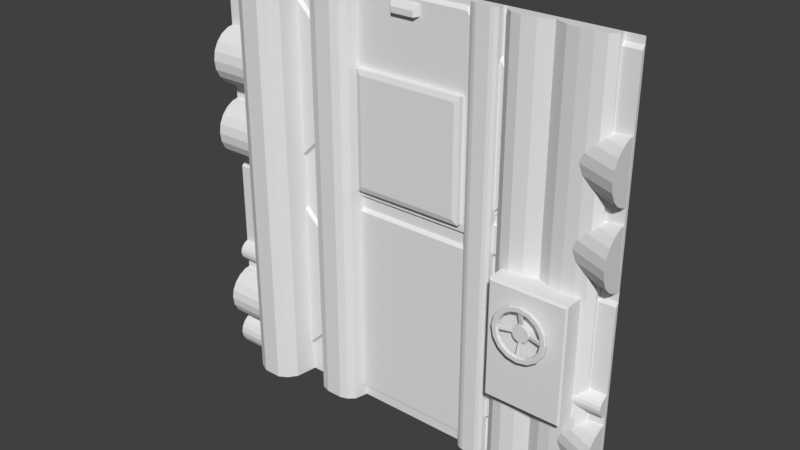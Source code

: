 # Source: eng1_1.blend  (saved by Blender 2.78.0; exported with 4.5.12 LTS)
import bpy
from mathutils import Matrix  # noqa: F401  (used for matrix-valued properties, if any)

bpy.ops.wm.read_factory_settings(use_empty=True)
scene = bpy.context.scene
scene.name = 'Scene'

# ---- collections
col_collection_1 = bpy.data.collections.new('Collection 1'); scene.collection.children.link(col_collection_1)

# ---- materials (node trees are filled in below, after node groups)
mat_eng1_5 = bpy.data.materials.new('eng1_5')
mat_eng1_5.alpha_threshold = 0.0
mat_eng1_5.use_transparent_shadow = False
mat_eng1_5.roughness = 0.5
mat_eng1_5.specular_intensity = 0.0
mat_eng1_3 = bpy.data.materials.new('eng1_3')
mat_eng1_3.alpha_threshold = 0.0
mat_eng1_3.use_transparent_shadow = False
mat_eng1_3.roughness = 0.5
mat_eng1_3.specular_intensity = 0.0

# ---- material node trees

# ---- world
world_world = bpy.data.worlds.new('World'); scene.world = world_world
world_world.color = (0.05088, 0.05088, 0.05088)
world_world.use_sun_shadow = False
world_world.sun_shadow_jitter_overblur = 0.0
world_world.cycles.sampling_method = 'MANUAL'

# ---- meshes
me_eng1_2_003 = bpy.data.meshes.new('eng1_2.003')
me_eng1_2_003.from_pydata([(-2.201, 1.306, 0.1024), (-2.872, 1.306, 0.7994), (-2.872, 1.306, 0.1024), (-1.839, 1.091, -0.08365), (-1.839, 1.091, -0.0631), (-1.845, 1.101, -0.02661), (-1.839, 1.091, -0.7119), (-1.845, 1.306, -0.02661), (-1.845, 1.306, -0.7225), (-1.839, 1.091, -0.03712), (-1.845, 1.101, -0.7225), (-1.86, 1.091, -0.08365), (-1.86, 1.091, -0.0631), (-1.868, 1.101, -0.02661), (-1.86, 1.091, -0.03712), (-1.868, 1.101, -0.7225), (-1.86, 1.091, -0.7119), (-1.868, 1.306, -0.02661), (-1.868, 1.306, -0.7225), (-1.887, 1.091, -0.08365), (-1.441, 1.101, -0.0757), (-1.898, 1.306, -0.0757), (-1.898, 1.101, -0.0757), (-1.451, 1.091, -0.08365), (-1.441, 1.306, -0.0757), (-1.887, 1.091, -0.0631), (-1.898, 1.101, -0.05402), (-1.451, 1.091, -0.0631), (-1.441, 1.101, -0.05402), (-1.898, 1.306, -0.05402), (-1.441, 1.306, -0.05402), (-1.898, 1.101, -0.02661), (-1.887, 1.091, -0.03712), (-1.441, 1.101, -0.02661), (-1.451, 1.091, -0.03712), (-1.887, 1.091, -0.7119), (-1.898, 1.101, -0.7225), (-1.441, 1.101, -0.7225), (-1.451, 1.091, -0.7119), (-1.898, 1.306, -0.02661), (-1.441, 1.306, -0.02661), (-1.898, 1.306, -0.7225), (-1.441, 1.306, -0.7225), (-2.872, 1.23, 0.1024), (-2.841, 1.22, 0.1329), (-2.872, 1.23, 0.7994), (-2.841, 1.22, 0.7689), (-2.231, 1.22, 0.1329), (-2.201, 1.23, 0.1024), (-2.201, 1.23, 0.7994), (-2.231, 1.22, 0.7689), (-2.201, 1.306, 0.7994), (-1.887, 1.091, -0.4617), (-1.898, 1.101, -0.4617), (-1.86, 1.091, -0.4617), (-1.898, 1.306, -0.4617), (-1.451, 1.091, -0.4617), (-1.441, 1.101, -0.4617), (-1.839, 1.091, -0.4617), (-1.441, 1.306, -0.4617), (-1.812, 1.091, -0.08365), (-1.812, 1.091, -0.0631), (-1.816, 1.101, -0.02661), (-1.812, 1.091, -0.7119), (-1.816, 1.306, -0.02661), (-1.816, 1.306, -0.7225), (-1.812, 1.091, -0.03712), (-1.816, 1.101, -0.7225), (-1.812, 1.091, -0.4617), (-1.79, 1.091, -0.03712), (-1.794, 1.101, -0.7225), (-1.79, 1.091, -0.4617), (-1.79, 1.091, -0.08365), (-1.79, 1.091, -0.0631), (-1.794, 1.101, -0.02661), (-1.79, 1.091, -0.7119), (-1.794, 1.306, -0.02661), (-1.794, 1.306, -0.7225), (-1.839, 1.091, -0.4416), (-1.86, 1.091, -0.4416), (-1.887, 1.091, -0.4416), (-1.441, 1.101, -0.4412), (-1.898, 1.306, -0.4412), (-1.898, 1.101, -0.4412), (-1.451, 1.091, -0.4416), (-1.441, 1.306, -0.4412), (-1.812, 1.091, -0.4416), (-1.79, 1.091, -0.4416), (-1.839, 1.091, -0.4193), (-1.86, 1.091, -0.4193), (-1.887, 1.091, -0.4193), (-1.441, 1.101, -0.4184), (-1.898, 1.306, -0.4184), (-1.812, 1.091, -0.4193), (-1.79, 1.091, -0.4193), (-1.898, 1.101, -0.4184), (-1.451, 1.091, -0.4193), (-1.441, 1.306, -0.4184)], [], [(18, 8, 10, 15), (13, 5, 7, 17), (14, 9, 5, 13), (12, 4, 9, 14), (11, 3, 4, 12), (16, 6, 58, 54), (63, 6, 10, 67), (41, 18, 15, 36), (31, 13, 17, 39), (6, 16, 15, 10), (32, 14, 13, 31), (25, 12, 14, 32), (19, 11, 12, 25), (35, 16, 54, 52), (29, 21, 22, 26), (26, 22, 19, 25), (75, 38, 56, 71), (37, 57, 56, 38), (42, 59, 57, 37), (24, 30, 28, 20), (39, 29, 26, 31), (20, 28, 27, 23), (31, 26, 25, 32), (72, 23, 27, 73), (73, 27, 34, 69), (69, 34, 33, 74), (16, 35, 36, 15), (83, 53, 52, 80), (28, 33, 34, 27), (82, 55, 53, 83), (74, 33, 40, 76), (77, 42, 37, 70), (30, 40, 33, 28), (47, 50, 46, 44), (44, 46, 45, 43), (50, 47, 48, 49), (43, 48, 47, 44), (49, 45, 46, 50), (2, 0, 48, 43), (43, 45, 1, 2), (0, 51, 49, 48), (51, 1, 45, 49), (88, 93, 60, 3), (91, 97, 24, 20), (89, 88, 3, 11), (53, 55, 41, 36), (94, 96, 23, 72), (90, 89, 11, 19), (52, 53, 36, 35), (96, 91, 20, 23), (8, 65, 67, 10), (5, 62, 64, 7), (9, 66, 62, 5), (4, 61, 66, 9), (3, 60, 61, 4), (6, 63, 68, 58), (75, 63, 67, 70), (38, 75, 70, 37), (93, 94, 72, 60), (65, 77, 70, 67), (62, 74, 76, 64), (66, 69, 74, 62), (61, 73, 69, 66), (60, 72, 73, 61), (63, 75, 71, 68), (68, 71, 87, 86), (56, 57, 81, 84), (52, 54, 79, 80), (71, 56, 84, 87), (54, 58, 78, 79), (57, 59, 85, 81), (58, 68, 86, 78), (92, 82, 83, 95), (95, 83, 80, 90), (22, 95, 90, 19), (21, 92, 95, 22), (86, 87, 94, 93), (84, 81, 91, 96), (80, 79, 89, 90), (87, 84, 96, 94), (79, 78, 88, 89), (81, 85, 97, 91), (78, 86, 93, 88)])
_uv = me_eng1_2_003.uv_layers.new(name='UVMap')
_uv.uv.foreach_set('vector', [0.85, 0.4625, 0.8506, 0.4625, 0.8506, 0.4625, 0.85, 0.4625, 0.8531, 0.5091, 0.8537, 0.5091, 0.8537, 0.5091, 0.8531, 0.5091, 0.8396, 0.5104, 0.8396, 0.511, 0.8394, 0.5108, 0.8394, 0.5102, 0.7692, 0.4784, 0.7778, 0.4784, 0.7778, 0.4887, 0.7692, 0.4887, 0.7692, 0.4703, 0.7778, 0.4703, 0.7778, 0.4784, 0.7692, 0.4784, 0.7692, 0.2216, 0.7778, 0.2216, 0.7778, 0.3207, 0.7692, 0.3207, 0.9218, 0.4676, 0.9218, 0.4673, 0.922, 0.4671, 0.922, 0.4675, 0.8492, 0.4625, 0.85, 0.4625, 0.85, 0.4625, 0.8492, 0.4625, 0.8523, 0.5091, 0.8531, 0.5091, 0.8531, 0.5091, 0.8523, 0.5091, 0.9218, 0.4673, 0.9218, 0.4667, 0.922, 0.4665, 0.922, 0.4671, 0.8396, 0.5096, 0.8396, 0.5104, 0.8394, 0.5102, 0.8394, 0.5094, 0.7586, 0.4784, 0.7692, 0.4784, 0.7692, 0.4887, 0.7586, 0.4887, 0.7586, 0.4703, 0.7692, 0.4703, 0.7692, 0.4784, 0.7586, 0.4784, 0.7586, 0.2216, 0.7692, 0.2216, 0.7692, 0.3207, 0.7586, 0.3207, 0.7841, 0.5206, 0.7843, 0.5197, 0.7843, 0.5197, 0.7841, 0.5206, 0.759, 0.4991, 0.7596, 0.4997, 0.7596, 0.5, 0.759, 0.4995, 0.797, 0.2216, 0.9361, 0.2216, 0.9361, 0.3207, 0.797, 0.3207, 0.9363, 0.3385, 0.9306, 0.3385, 0.9306, 0.3383, 0.9361, 0.3383, 0.9036, 0.4712, 0.9, 0.4712, 0.9, 0.4712, 0.9036, 0.4712, 0.8947, 0.4712, 0.8941, 0.4712, 0.8941, 0.4712, 0.8947, 0.4712, 0.7838, 0.5216, 0.7841, 0.5206, 0.7841, 0.5206, 0.7838, 0.5216, 0.922, 0.3385, 0.9212, 0.3385, 0.9214, 0.3383, 0.9222, 0.3383, 0.7582, 0.4984, 0.759, 0.4991, 0.759, 0.4995, 0.7582, 0.4987, 0.797, 0.4703, 0.9361, 0.4703, 0.9361, 0.4784, 0.797, 0.4784, 0.797, 0.4784, 0.9361, 0.4784, 0.9361, 0.4887, 0.797, 0.4887, 0.8396, 0.5115, 0.8396, 0.5156, 0.8394, 0.5159, 0.8394, 0.5114, 0.9218, 0.4667, 0.9218, 0.466, 0.922, 0.4657, 0.922, 0.4665, 0.7633, 0.5205, 0.7637, 0.5205, 0.7637, 0.5207, 0.7633, 0.5207, 0.9212, 0.3385, 0.9201, 0.3385, 0.9203, 0.3383, 0.9214, 0.3383, 0.786, 0.5118, 0.7861, 0.5114, 0.7861, 0.5114, 0.786, 0.5118, 0.8543, 0.5091, 0.8588, 0.5091, 0.8588, 0.5091, 0.8543, 0.5091, 0.8513, 0.4625, 0.8557, 0.4625, 0.8557, 0.4625, 0.8513, 0.4625, 0.8941, 0.4712, 0.8934, 0.4712, 0.8934, 0.4712, 0.8941, 0.4712, 0.6402, 0.557, 0.6402, 0.7959, 0.3996, 0.7959, 0.3996, 0.557, 0.3114, 0.6218, 0.3114, 0.6567, 0.3105, 0.6577, 0.3105, 0.6208, 0.3176, 0.6536, 0.3176, 0.6187, 0.3186, 0.6177, 0.3186, 0.6546, 0.8123, 0.5459, 0.8085, 0.5213, 0.809, 0.5216, 0.8127, 0.5455, 0.6096, 0.4978, 0.4042, 0.4978, 0.4141, 0.4946, 0.5997, 0.4946, 0.8464, 0.3312, 0.8703, 0.3312, 0.8703, 0.3312, 0.8464, 0.3312, 0.6113, 0.3065, 0.6483, 0.3065, 0.6483, 0.3065, 0.6113, 0.3065, 0.6113, 0.3066, 0.6483, 0.3066, 0.6483, 0.3066, 0.6113, 0.3066, 0.6179, 0.8088, 0.4098, 0.8088, 0.4098, 0.8088, 0.6179, 0.8088, 0.9044, 0.4696, 0.9059, 0.4696, 0.9059, 0.4862, 0.9044, 0.4862, 0.8994, 0.4712, 0.8994, 0.4712, 0.8947, 0.4712, 0.8947, 0.4712, 0.7692, 0.3375, 0.7778, 0.3375, 0.7778, 0.4703, 0.7692, 0.4703, 0.7861, 0.5114, 0.7861, 0.5114, 0.7874, 0.5058, 0.7874, 0.5058, 0.9068, 0.4696, 0.9242, 0.4696, 0.9242, 0.4862, 0.9068, 0.4862, 0.7586, 0.3375, 0.7692, 0.3375, 0.7692, 0.4703, 0.7586, 0.4703, 0.7637, 0.5207, 0.7637, 0.5205, 0.7695, 0.5205, 0.7692, 0.5207, 0.9296, 0.3383, 0.9296, 0.3385, 0.922, 0.3385, 0.9222, 0.3383, 0.8506, 0.4625, 0.851, 0.4625, 0.851, 0.4625, 0.8506, 0.4625, 0.8537, 0.5091, 0.8541, 0.5091, 0.8541, 0.5091, 0.8537, 0.5091, 0.8396, 0.511, 0.8396, 0.5113, 0.8394, 0.5112, 0.8394, 0.5108, 0.7778, 0.4784, 0.7895, 0.4784, 0.7895, 0.4887, 0.7778, 0.4887, 0.7778, 0.4703, 0.7895, 0.4703, 0.7895, 0.4784, 0.7778, 0.4784, 0.7778, 0.2216, 0.7895, 0.2216, 0.7895, 0.3207, 0.7778, 0.3207, 0.9218, 0.4678, 0.9218, 0.4676, 0.922, 0.4675, 0.922, 0.4678, 0.9218, 0.472, 0.9218, 0.4678, 0.922, 0.4678, 0.922, 0.4722, 0.9059, 0.4696, 0.9068, 0.4696, 0.9068, 0.4862, 0.9059, 0.4862, 0.851, 0.4625, 0.8513, 0.4625, 0.8513, 0.4625, 0.851, 0.4625, 0.8541, 0.5091, 0.8543, 0.5091, 0.8543, 0.5091, 0.8541, 0.5091, 0.8396, 0.5113, 0.8396, 0.5115, 0.8394, 0.5114, 0.8394, 0.5112, 0.7895, 0.4784, 0.797, 0.4784, 0.797, 0.4887, 0.7895, 0.4887, 0.7895, 0.4703, 0.797, 0.4703, 0.797, 0.4784, 0.7895, 0.4784, 0.7895, 0.2216, 0.797, 0.2216, 0.797, 0.3207, 0.7895, 0.3207, 0.9059, 0.4675, 0.9068, 0.4675, 0.9068, 0.4685, 0.9059, 0.4685, 0.9306, 0.3383, 0.9306, 0.3385, 0.9301, 0.3385, 0.9301, 0.3383, 0.7586, 0.3207, 0.7692, 0.3207, 0.7692, 0.3286, 0.7586, 0.3286, 0.9068, 0.4675, 0.9242, 0.4675, 0.9242, 0.4685, 0.9068, 0.4685, 0.7692, 0.3207, 0.7778, 0.3207, 0.7778, 0.3286, 0.7692, 0.3286, 0.9, 0.4712, 0.9, 0.4712, 0.8997, 0.4712, 0.8997, 0.4712, 0.9044, 0.4675, 0.9059, 0.4675, 0.9059, 0.4685, 0.9044, 0.4685, 0.7859, 0.5123, 0.786, 0.5118, 0.786, 0.5118, 0.7859, 0.5123, 0.7652, 0.5049, 0.7656, 0.5052, 0.7654, 0.5054, 0.765, 0.505, 0.7596, 0.4997, 0.7652, 0.5049, 0.765, 0.505, 0.7596, 0.5, 0.7843, 0.5197, 0.7859, 0.5123, 0.7859, 0.5123, 0.7843, 0.5197, 0.7935, 0.3337, 0.7944, 0.3337, 0.7944, 0.3348, 0.7935, 0.3348, 0.9301, 0.3383, 0.9301, 0.3385, 0.9296, 0.3385, 0.9296, 0.3383, 0.7586, 0.3286, 0.7692, 0.3286, 0.7692, 0.3375, 0.7586, 0.3375, 0.782, 0.4778, 0.7994, 0.4778, 0.7994, 0.4789, 0.782, 0.4789, 0.7692, 0.3286, 0.7778, 0.3286, 0.7778, 0.3375, 0.7692, 0.3375, 0.8997, 0.4712, 0.8997, 0.4712, 0.8994, 0.4712, 0.8994, 0.4712, 0.9044, 0.4685, 0.9059, 0.4685, 0.9059, 0.4696, 0.9044, 0.4696])
me_eng1_2_003.materials.append(mat_eng1_5)
me_eng1_2_003.use_remesh_preserve_volume = False
me_eng1_2_003.use_remesh_preserve_attributes = False
me_eng1_2_003.use_mirror_vertex_groups = False
me_eng1_2_003.update()
me_eng1_2_002 = bpy.data.meshes.new('eng1_2.002')
me_eng1_2_002.from_pydata([(-3.473, 1.28, -0.5403), (-3.473, 1.207, -0.5872), (-3.473, 1.256, -0.5436), (-3.473, 1.218, -0.5683), (-3.473, 1.235, -0.5533), (-3.473, 1.203, -0.6082), (-3.473, 1.207, -0.6292), (-3.473, 1.218, -0.6482), (-3.84, 1.28, -0.6762), (-3.84, 1.256, -0.6729), (-3.84, 1.235, -0.6632), (-3.84, 1.218, -0.6482), (-3.84, 1.207, -0.6292), (-3.84, 1.203, -0.6082), (-3.84, 1.218, -0.5683), (-3.84, 1.235, -0.5533), (-3.84, 1.256, -0.5436), (-3.473, 1.235, -0.6632), (-3.473, 1.28, -0.6762), (-3.84, 1.207, -0.5872), (-3.84, 1.28, -0.5403), (-3.473, 1.256, -0.6729), (-3.84, 1.226, -1.052), (-3.84, 1.178, -1.028), (-3.84, 1.14, -0.991), (-3.84, 1.115, -0.9442), (-3.84, 1.107, -0.8924), (-3.84, 1.115, -0.8405), (-3.84, 1.14, -0.7938), (-3.84, 1.178, -0.7567), (-3.84, 1.226, -0.7328), (-3.84, 1.28, -0.7246), (-3.84, 1.28, -1.28), (-3.84, 1.243, -1.275), (-3.84, 1.211, -1.259), (-3.84, 1.184, -1.235), (-3.84, 1.168, -1.204), (-3.84, 1.162, -1.171), (-3.84, 1.168, -1.137), (-3.84, 1.184, -1.106), (-3.84, 1.211, -1.082), (-3.84, 1.243, -1.067), (-3.84, 1.28, 0.3996), (-3.84, 1.226, 0.3908), (-3.84, 1.178, 0.3654), (-3.84, 1.14, 0.3258), (-3.84, 1.115, 0.276), (-3.84, 1.107, 0.2207), (-3.84, 1.115, 0.1654), (-3.84, 1.14, 0.1155), (-3.84, 1.178, 0.07597), (-3.84, 1.226, 0.05056), (-3.84, 1.28, 0.0418), (-3.84, 1.226, 0.4939), (-3.84, 1.178, 0.5189), (-3.84, 1.14, 0.558), (-3.84, 1.115, 0.7162), (-3.84, 1.178, 0.8044), (-3.84, 1.226, 0.8294), (-3.84, 1.28, -1.06), (-3.84, 1.28, -1.061), (-3.84, 1.115, 0.6071), (-3.84, 1.107, 0.6616), (-3.84, 1.14, 0.7653), (-3.84, 1.26, 0.8348), (-3.84, 1.26, 0.4884), (-1.28, 1.28, -1.06), (-1.28, 1.226, -1.052), (-1.28, 1.178, -1.028), (-1.28, 1.14, -0.991), (-1.28, 1.115, -0.9442), (-1.28, 1.107, -0.8924), (-1.28, 1.115, -0.8405), (-1.28, 1.14, -0.7938), (-1.28, 1.178, -0.7567), (-1.28, 1.226, -0.7328), (-1.28, 1.28, -0.7246), (-1.28, 1.28, -1.28), (-1.28, 1.243, -1.275), (-1.28, 1.211, -1.259), (-1.28, 1.184, -1.235), (-1.28, 1.168, -1.204), (-1.28, 1.162, -1.171), (-1.28, 1.168, -1.137), (-1.28, 1.184, -1.106), (-1.28, 1.211, -1.082), (-1.28, 1.243, -1.067), (-1.28, 1.28, -1.061), (-1.28, 1.28, -0.6762), (-1.28, 1.256, -0.6729), (-1.28, 1.235, -0.6632), (-1.28, 1.218, -0.6482), (-1.28, 1.207, -0.6292), (-1.28, 1.203, -0.6082), (-1.28, 1.207, -0.5872), (-1.28, 1.218, -0.5683), (-1.28, 1.235, -0.5533), (-1.28, 1.256, -0.5436), (-1.28, 1.28, -0.5403), (-1.28, 1.28, 0.3996), (-1.28, 1.226, 0.3908), (-1.28, 1.178, 0.3654), (-1.28, 1.14, 0.3258), (-1.28, 1.115, 0.276), (-1.28, 1.107, 0.2207), (-1.28, 1.115, 0.1654), (-1.28, 1.14, 0.1155), (-1.28, 1.178, 0.07597), (-1.28, 1.226, 0.05056), (-1.28, 1.28, 0.0418), (-1.28, 1.226, 0.4939), (-1.28, 1.178, 0.5189), (-1.28, 1.14, 0.558), (-1.28, 1.115, 0.6071), (-1.28, 1.107, 0.6616), (-1.28, 1.115, 0.7162), (-1.28, 1.14, 0.7653), (-1.28, 1.178, 0.8044), (-1.28, 1.226, 0.8294), (-1.28, 1.26, 0.8348), (-1.28, 1.26, 0.4884), (-3.475, 1.178, -1.028), (-3.475, 1.226, -1.052), (-3.475, 1.14, -0.991), (-3.475, 1.115, -0.9442), (-3.475, 1.107, -0.8924), (-3.475, 1.115, -0.8405), (-3.475, 1.14, -0.7938), (-3.475, 1.178, -0.7567), (-3.475, 1.226, -0.7328), (-3.475, 1.28, -0.7246), (-3.475, 1.243, -1.275), (-3.475, 1.28, -1.28), (-3.475, 1.211, -1.259), (-3.475, 1.184, -1.235), (-3.475, 1.168, -1.204), (-3.475, 1.162, -1.171), (-3.475, 1.168, -1.137), (-3.475, 1.184, -1.106), (-3.475, 1.211, -1.082), (-3.475, 1.243, -1.067), (-3.475, 1.28, 0.0418), (-3.475, 1.28, 0.3996), (-3.475, 1.226, 0.3908), (-3.475, 1.178, 0.3654), (-3.475, 1.14, 0.3258), (-3.475, 1.115, 0.276), (-3.475, 1.107, 0.2207), (-3.475, 1.115, 0.1654), (-3.475, 1.14, 0.1155), (-3.475, 1.178, 0.07597), (-3.475, 1.226, 0.05056), (-3.475, 1.178, 0.5189), (-3.475, 1.226, 0.4939), (-3.475, 1.14, 0.558), (-3.475, 1.226, 0.8294), (-3.475, 1.178, 0.8044), (-3.475, 1.115, 0.6071), (-3.475, 1.107, 0.6616), (-3.475, 1.26, 0.8348), (-3.475, 1.26, 0.4884), (-3.475, 1.28, -1.06), (-3.475, 1.28, -1.061), (-3.475, 1.115, 0.7162), (-3.475, 1.14, 0.7653), (-1.527, 1.384, -1.06), (-1.527, 1.33, -1.052), (-1.527, 1.282, -1.028), (-1.527, 1.244, -0.991), (-1.527, 1.219, -0.9442), (-1.527, 1.21, -0.8924), (-1.527, 1.219, -0.8405), (-1.527, 1.244, -0.7938), (-1.527, 1.282, -0.7567), (-1.527, 1.33, -0.7328), (-1.527, 1.384, -0.7246), (-1.527, 1.328, -1.28), (-1.527, 1.291, -1.275), (-1.527, 1.258, -1.259), (-1.527, 1.232, -1.235), (-1.527, 1.215, -1.204), (-1.527, 1.21, -1.171), (-1.527, 1.215, -1.137), (-1.527, 1.232, -1.106), (-1.527, 1.258, -1.082), (-1.527, 1.291, -1.067), (-1.527, 1.328, -1.061), (-1.488, 1.28, -0.6762), (-1.488, 1.256, -0.6729), (-1.488, 1.235, -0.6632), (-1.488, 1.218, -0.6482), (-1.488, 1.207, -0.6292), (-1.488, 1.203, -0.6082), (-1.488, 1.207, -0.5872), (-1.488, 1.218, -0.5683), (-1.488, 1.235, -0.5533), (-1.488, 1.256, -0.5436), (-1.488, 1.28, -0.5403), (-1.527, 1.384, 0.0418), (-1.527, 1.384, 0.3996), (-1.527, 1.33, 0.3908), (-1.527, 1.282, 0.3654), (-1.527, 1.244, 0.3258), (-1.527, 1.219, 0.276), (-1.527, 1.21, 0.2207), (-1.527, 1.219, 0.1654), (-1.527, 1.244, 0.1155), (-1.527, 1.282, 0.07597), (-1.527, 1.33, 0.05056), (-1.527, 1.33, 0.4939), (-1.527, 1.282, 0.5189), (-1.527, 1.244, 0.558), (-1.527, 1.219, 0.6071), (-1.527, 1.21, 0.6616), (-1.527, 1.219, 0.7162), (-1.527, 1.244, 0.7653), (-1.527, 1.282, 0.8044), (-1.527, 1.33, 0.8294), (-1.527, 1.364, 0.8348), (-1.527, 1.364, 0.4884)], [], [(13, 12, 6, 5), (15, 14, 3, 4), (16, 15, 4, 2), (8, 20, 16, 15, 14, 19, 13, 12, 11, 10, 9), (19, 13, 5, 1), (9, 8, 18, 21), (20, 16, 2, 0), (10, 9, 21, 17), (11, 10, 17, 7), (14, 19, 1, 3), (12, 11, 7, 6), (8, 20, 0, 18), (18, 0, 2, 4, 3, 1, 5, 6, 7, 17, 21), (22, 23, 24, 25, 26, 27, 28, 29, 30, 31, 59), (33, 34, 35, 36, 37, 38, 39, 40, 41, 60, 32), (51, 50, 49, 48, 47, 46, 45, 44, 43, 42, 52), (65, 53, 54, 55, 61, 62, 56, 63, 57, 58, 64), (66, 76, 75, 74, 73, 72, 71, 70, 69, 68, 67), (77, 87, 86, 85, 84, 83, 82, 81, 80, 79, 78), (88, 98, 97, 96, 95, 94, 93, 92, 91, 90, 89), (109, 99, 100, 101, 102, 103, 104, 105, 106, 107, 108), (120, 119, 118, 117, 116, 115, 114, 113, 112, 111, 110), (122, 161, 130, 129, 128, 127, 126, 125, 124, 123, 121), (131, 132, 162, 140, 139, 138, 137, 136, 135, 134, 133), (151, 141, 142, 143, 144, 145, 146, 147, 148, 149, 150), (160, 159, 155, 156, 164, 163, 158, 157, 154, 152, 153), (165, 166, 167, 168, 169, 170, 171, 172, 173, 174, 175), (176, 177, 178, 179, 180, 181, 182, 183, 184, 185, 186), (187, 188, 189, 190, 191, 192, 193, 194, 195, 196, 197), (198, 208, 207, 206, 205, 204, 203, 202, 201, 200, 199), (219, 209, 210, 211, 212, 213, 214, 215, 216, 217, 218), (72, 171, 170, 71), (73, 172, 171, 72), (22, 122, 121, 23), (74, 173, 172, 73), (23, 121, 123, 24), (75, 174, 173, 74), (24, 123, 124, 25), (76, 175, 174, 75), (25, 124, 125, 26), (66, 165, 175, 76), (26, 125, 126, 27), (78, 177, 176, 77), (27, 126, 127, 28), (79, 178, 177, 78), (28, 127, 128, 29), (80, 179, 178, 79), (29, 128, 129, 30), (81, 180, 179, 80), (30, 129, 130, 31), (82, 181, 180, 81), (32, 132, 131, 33), (83, 182, 181, 82), (33, 131, 133, 34), (84, 183, 182, 83), (34, 133, 134, 35), (85, 184, 183, 84), (35, 134, 135, 36), (86, 185, 184, 85), (36, 135, 136, 37), (87, 186, 185, 86), (37, 136, 137, 38), (77, 176, 186, 87), (38, 137, 138, 39), (89, 188, 187, 88), (39, 138, 139, 40), (90, 189, 188, 89), (40, 139, 140, 41), (91, 190, 189, 90), (42, 142, 141, 52), (92, 191, 190, 91), (43, 143, 142, 42), (93, 192, 191, 92), (44, 144, 143, 43), (94, 193, 192, 93), (45, 145, 144, 44), (95, 194, 193, 94), (46, 146, 145, 45), (96, 195, 194, 95), (47, 147, 146, 46), (97, 196, 195, 96), (48, 148, 147, 47), (98, 197, 196, 97), (49, 149, 148, 48), (88, 187, 197, 98), (109, 198, 199, 99), (50, 150, 149, 49), (99, 199, 200, 100), (51, 151, 150, 50), (100, 200, 201, 101), (52, 141, 151, 51), (101, 201, 202, 102), (53, 153, 152, 54), (102, 202, 203, 103), (54, 152, 154, 55), (103, 203, 204, 104), (57, 156, 155, 58), (104, 204, 205, 105), (61, 157, 158, 62), (105, 205, 206, 106), (64, 159, 160, 65), (106, 206, 207, 107), (59, 161, 122, 22), (107, 207, 208, 108), (31, 130, 161, 59), (108, 208, 198, 109), (41, 140, 162, 60), (111, 210, 209, 110), (60, 162, 132, 32), (112, 211, 210, 111), (55, 154, 157, 61), (113, 212, 211, 112), (62, 158, 163, 56), (114, 213, 212, 113), (56, 163, 164, 63), (115, 214, 213, 114), (63, 164, 156, 57), (116, 215, 214, 115), (65, 160, 153, 53), (117, 216, 215, 116), (58, 155, 159, 64), (118, 217, 216, 117), (67, 166, 165, 66), (120, 219, 218, 119), (68, 167, 166, 67), (110, 209, 219, 120), (69, 168, 167, 68), (119, 218, 217, 118), (70, 169, 168, 69), (71, 170, 169, 70)])
_uv = me_eng1_2_002.uv_layers.new(name='UVMap')
_uv.uv.foreach_set('vector', [0.02905, 0.2615, 0.02905, 0.2534, 0.0008006, 0.2534, 0.0008006, 0.2615, 0.02905, 0.2827, 0.02905, 0.2769, 0.0008006, 0.2769, 0.0008006, 0.2827, 0.02905, 0.2865, 0.02905, 0.2827, 0.0008006, 0.2827, 0.0008006, 0.2865, 0.792, 0.7826, 0.8116, 0.8022, 0.8077, 0.8052, 0.8032, 0.8069, 0.7986, 0.8072, 0.7942, 0.806, 0.7907, 0.8035, 0.7882, 0.8, 0.787, 0.7956, 0.7873, 0.791, 0.789, 0.7865, 0.02905, 0.2696, 0.02905, 0.2615, 0.0008006, 0.2615, 0.0008006, 0.2696, 0.02905, 0.2365, 0.02905, 0.2352, 0.0008006, 0.2352, 0.0008006, 0.2365, 0.02905, 0.2878, 0.02905, 0.2865, 0.0008006, 0.2865, 0.0008006, 0.2878, 0.02905, 0.2402, 0.02905, 0.2365, 0.0008006, 0.2365, 0.0008006, 0.2402, 0.02905, 0.246, 0.02905, 0.2402, 0.0008006, 0.2402, 0.0008006, 0.246, 0.02905, 0.2769, 0.02905, 0.2696, 0.0008006, 0.2696, 0.0008006, 0.2769, 0.02905, 0.2534, 0.02905, 0.246, 0.0008006, 0.246, 0.0008006, 0.2534, 0.02905, 0.2352, 0.02905, 0.2878, 0.0008006, 0.2878, 0.0008006, 0.2352, 0.792, 0.7826, 0.8116, 0.8022, 0.8077, 0.8052, 0.8032, 0.8069, 0.7986, 0.8072, 0.7942, 0.806, 0.7907, 0.8035, 0.7882, 0.8, 0.787, 0.7956, 0.7873, 0.791, 0.789, 0.7865, 0.361, 0.1054, 0.3438, 0.1138, 0.3302, 0.127, 0.3215, 0.1436, 0.3185, 0.162, 0.3215, 0.1803, 0.3302, 0.1969, 0.3438, 0.2101, 0.361, 0.2185, 0.38, 0.2215, 0.38, 0.1025, 0.783, 0.7412, 0.7662, 0.7491, 0.7529, 0.7615, 0.7444, 0.777, 0.7414, 0.7942, 0.7444, 0.8114, 0.7529, 0.8269, 0.7662, 0.8392, 0.783, 0.8472, 0.8016, 0.8499, 0.8016, 0.7385, 0.361, 0.1054, 0.3438, 0.1138, 0.3302, 0.127, 0.3215, 0.1436, 0.3185, 0.162, 0.3215, 0.1803, 0.3302, 0.1969, 0.3438, 0.2101, 0.361, 0.2185, 0.38, 0.2215, 0.38, 0.1025, 0.3869, 0.1025, 0.3983, 0.1043, 0.4145, 0.1127, 0.4275, 0.1259, 0.4357, 0.1424, 0.4386, 0.1608, 0.4357, 0.1792, 0.4275, 0.1957, 0.4145, 0.2089, 0.3983, 0.2173, 0.3869, 0.2191, 0.3797, 0.09966, 0.3797, 0.2218, 0.3602, 0.2188, 0.3426, 0.2101, 0.3287, 0.1966, 0.3197, 0.1796, 0.3166, 0.1607, 0.3197, 0.1419, 0.3287, 0.1248, 0.3426, 0.1113, 0.3602, 0.1026, 0.8016, 0.7385, 0.8016, 0.8499, 0.783, 0.8472, 0.7662, 0.8392, 0.7529, 0.8269, 0.7444, 0.8114, 0.7414, 0.7942, 0.7444, 0.777, 0.7529, 0.7615, 0.7662, 0.7491, 0.783, 0.7412, 0.792, 0.7826, 0.8116, 0.8022, 0.8077, 0.8052, 0.8032, 0.8069, 0.7986, 0.8072, 0.7942, 0.806, 0.7907, 0.8035, 0.7882, 0.8, 0.787, 0.7956, 0.7873, 0.791, 0.789, 0.7865, 0.3797, 0.09966, 0.3797, 0.2218, 0.3602, 0.2188, 0.3426, 0.2101, 0.3287, 0.1966, 0.3197, 0.1796, 0.3166, 0.1607, 0.3197, 0.1419, 0.3287, 0.1248, 0.3426, 0.1113, 0.3602, 0.1026, 0.3869, 0.1025, 0.3869, 0.2191, 0.3983, 0.2173, 0.4145, 0.2089, 0.4275, 0.1957, 0.4357, 0.1792, 0.4386, 0.1608, 0.4357, 0.1424, 0.4275, 0.1259, 0.4145, 0.1127, 0.3983, 0.1043, 0.361, 0.1054, 0.38, 0.1025, 0.38, 0.2215, 0.361, 0.2185, 0.3438, 0.2101, 0.3302, 0.1969, 0.3215, 0.1803, 0.3185, 0.162, 0.3215, 0.1436, 0.3302, 0.127, 0.3438, 0.1138, 0.783, 0.7412, 0.8016, 0.7385, 0.8016, 0.8499, 0.783, 0.8472, 0.7662, 0.8392, 0.7529, 0.8269, 0.7444, 0.8114, 0.7414, 0.7942, 0.7444, 0.777, 0.7529, 0.7615, 0.7662, 0.7491, 0.361, 0.1054, 0.38, 0.1025, 0.38, 0.2215, 0.361, 0.2185, 0.3438, 0.2101, 0.3302, 0.1969, 0.3215, 0.1803, 0.3185, 0.162, 0.3215, 0.1436, 0.3302, 0.127, 0.3438, 0.1138, 0.3869, 0.1025, 0.3869, 0.2191, 0.3983, 0.2173, 0.4145, 0.2089, 0.4275, 0.1957, 0.4357, 0.1792, 0.4386, 0.1608, 0.4357, 0.1424, 0.4275, 0.1259, 0.4145, 0.1127, 0.3983, 0.1043, 0.3797, 0.09966, 0.3602, 0.1026, 0.3426, 0.1113, 0.3287, 0.1248, 0.3197, 0.1419, 0.3166, 0.1607, 0.3197, 0.1796, 0.3287, 0.1966, 0.3426, 0.2101, 0.3602, 0.2188, 0.3797, 0.2218, 0.8016, 0.7385, 0.783, 0.7412, 0.7662, 0.7491, 0.7529, 0.7615, 0.7444, 0.777, 0.7414, 0.7942, 0.7444, 0.8114, 0.7529, 0.8269, 0.7662, 0.8392, 0.783, 0.8472, 0.8016, 0.8499, 0.792, 0.7826, 0.789, 0.7865, 0.7873, 0.791, 0.787, 0.7956, 0.7882, 0.8, 0.7907, 0.8035, 0.7942, 0.806, 0.7986, 0.8072, 0.8032, 0.8069, 0.8077, 0.8052, 0.8116, 0.8022, 0.3797, 0.09966, 0.3602, 0.1026, 0.3426, 0.1113, 0.3287, 0.1248, 0.3197, 0.1419, 0.3166, 0.1607, 0.3197, 0.1796, 0.3287, 0.1966, 0.3426, 0.2101, 0.3602, 0.2188, 0.3797, 0.2218, 0.3869, 0.1025, 0.3983, 0.1043, 0.4145, 0.1127, 0.4275, 0.1259, 0.4357, 0.1424, 0.4386, 0.1608, 0.4357, 0.1792, 0.4275, 0.1957, 0.4145, 0.2089, 0.3983, 0.2173, 0.3869, 0.2191, 0.9965, 0.05607, 0.9494, 0.05607, 0.9494, 0.04294, 0.9965, 0.04294, 0.9965, 0.06792, 0.9494, 0.06792, 0.9494, 0.05607, 0.9965, 0.05607, 0.001053, 0.09089, 0.01502, 0.09089, 0.01502, 0.1001, 0.001053, 0.1001, 0.9965, 0.07733, 0.9494, 0.07733, 0.9494, 0.06792, 0.9965, 0.06792, 0.001053, 0.1001, 0.01502, 0.1001, 0.01502, 0.1145, 0.001053, 0.1145, 0.9965, 0.08337, 0.9494, 0.08337, 0.9494, 0.07733, 0.9965, 0.07733, 0.001053, 0.1145, 0.01502, 0.1145, 0.01502, 0.1325, 0.001053, 0.1325, 0.9965, 0.08545, 0.9494, 0.08545, 0.9494, 0.08337, 0.9965, 0.08337, 0.001053, 0.1325, 0.01502, 0.1325, 0.01502, 0.1526, 0.001053, 0.1526, 0.9965, 0.0004286, 0.9494, 0.0004286, 0.9494, 0.08545, 0.9965, 0.08545, 0.001053, 0.1526, 0.01502, 0.1526, 0.01502, 0.1726, 0.001053, 0.1726, 0.9964, 0.002761, 0.9445, 0.002761, 0.9445, 0.0006911, 0.9964, 0.0006911, 0.001053, 0.1726, 0.01502, 0.1726, 0.01502, 0.1907, 0.001053, 0.1907, 0.9964, 0.008768, 0.9445, 0.008768, 0.9445, 0.002761, 0.9964, 0.002761, 0.001053, 0.1907, 0.01502, 0.1907, 0.01502, 0.2051, 0.001053, 0.2051, 0.9964, 0.01812, 0.9445, 0.01812, 0.9445, 0.008768, 0.9964, 0.008768, 0.001053, 0.2051, 0.01502, 0.2051, 0.01502, 0.2143, 0.001053, 0.2143, 0.9964, 0.02991, 0.9445, 0.02991, 0.9445, 0.01812, 0.9964, 0.01812, 0.001053, 0.2143, 0.01502, 0.2143, 0.01502, 0.2175, 0.001053, 0.2175, 0.9964, 0.04298, 0.9445, 0.04298, 0.9445, 0.02991, 0.9964, 0.02991, 0.001243, 0.0006694, 0.06428, 0.0006694, 0.06428, 0.002739, 0.001243, 0.002739, 0.9964, 0.05605, 0.9445, 0.05605, 0.9445, 0.04298, 0.9964, 0.04298, 0.001243, 0.002739, 0.06428, 0.002739, 0.06428, 0.008747, 0.001243, 0.008747, 0.9964, 0.06784, 0.9445, 0.06784, 0.9445, 0.05605, 0.9964, 0.05605, 0.001243, 0.008747, 0.06428, 0.008747, 0.06428, 0.0181, 0.001243, 0.0181, 0.9964, 0.0772, 0.9445, 0.0772, 0.9445, 0.06784, 0.9964, 0.06784, 0.001243, 0.0181, 0.06428, 0.0181, 0.06428, 0.02989, 0.001243, 0.02989, 0.9964, 0.08321, 0.9445, 0.08321, 0.9445, 0.0772, 0.9964, 0.0772, 0.001243, 0.02989, 0.06428, 0.02989, 0.06428, 0.04296, 0.001243, 0.04296, 0.9964, 0.08528, 0.9445, 0.08528, 0.9445, 0.08321, 0.9964, 0.08321, 0.001243, 0.04296, 0.06428, 0.04296, 0.06428, 0.05603, 0.001243, 0.05603, 0.9964, 0.0006911, 0.9445, 0.0006911, 0.9445, 0.08528, 0.9964, 0.08528, 0.001243, 0.05603, 0.06428, 0.05603, 0.06428, 0.06782, 0.001243, 0.06782, 0.9995, 0.2377, 0.9813, 0.2377, 0.9813, 0.2364, 0.9995, 0.2364, 0.001243, 0.06782, 0.06428, 0.06782, 0.06428, 0.07718, 0.001243, 0.07718, 0.9995, 0.2414, 0.9813, 0.2414, 0.9813, 0.2377, 0.9995, 0.2377, 0.001243, 0.07718, 0.06428, 0.07718, 0.06428, 0.08318, 0.001243, 0.08318, 0.9995, 0.2472, 0.9813, 0.2472, 0.9813, 0.2414, 0.9995, 0.2414, 0.001455, 0.6551, 0.0391, 0.6551, 0.0391, 0.5168, 0.001455, 0.5168, 0.9995, 0.2546, 0.9813, 0.2546, 0.9813, 0.2472, 0.9995, 0.2472, 0.001455, 0.6517, 0.0391, 0.6517, 0.0391, 0.6551, 0.001455, 0.6551, 0.9995, 0.2627, 0.9813, 0.2627, 0.9813, 0.2546, 0.9995, 0.2546, 0.001455, 0.6419, 0.0391, 0.6419, 0.0391, 0.6517, 0.001455, 0.6517, 0.9995, 0.2708, 0.9813, 0.2708, 0.9813, 0.2627, 0.9995, 0.2627, 0.001455, 0.6266, 0.0391, 0.6266, 0.0391, 0.6419, 0.001455, 0.6419, 0.9995, 0.2781, 0.9813, 0.2781, 0.9813, 0.2708, 0.9995, 0.2708, 0.001455, 0.6073, 0.0391, 0.6073, 0.0391, 0.6266, 0.001455, 0.6266, 0.9995, 0.2839, 0.9813, 0.2839, 0.9813, 0.2781, 0.9995, 0.2781, 0.001455, 0.5859, 0.0391, 0.5859, 0.0391, 0.6073, 0.001455, 0.6073, 0.9995, 0.2877, 0.9813, 0.2877, 0.9813, 0.2839, 0.9995, 0.2839, 0.001455, 0.5646, 0.0391, 0.5646, 0.0391, 0.5859, 0.001455, 0.5859, 0.9995, 0.289, 0.9813, 0.289, 0.9813, 0.2877, 0.9995, 0.2877, 0.001455, 0.5453, 0.0391, 0.5453, 0.0391, 0.5646, 0.001455, 0.5646, 0.9995, 0.2364, 0.9813, 0.2364, 0.9813, 0.289, 0.9995, 0.289, 0.9633, 0.5168, 0.9554, 0.5168, 0.9554, 0.6551, 0.9633, 0.6551, 0.001455, 0.53, 0.0391, 0.53, 0.0391, 0.5453, 0.001455, 0.5453, 0.9633, 0.6551, 0.9554, 0.6551, 0.9554, 0.6517, 0.9633, 0.6517, 0.001455, 0.5202, 0.0391, 0.5202, 0.0391, 0.53, 0.001455, 0.53, 0.9633, 0.6517, 0.9554, 0.6517, 0.9554, 0.6419, 0.9633, 0.6419, 0.001455, 0.5168, 0.0391, 0.5168, 0.0391, 0.5202, 0.001455, 0.5202, 0.9633, 0.6419, 0.9554, 0.6419, 0.9554, 0.6266, 0.9633, 0.6266, 0.009887, 0.6928, 0.001253, 0.6928, 0.001253, 0.7025, 0.009887, 0.7025, 0.9633, 0.6266, 0.9554, 0.6266, 0.9554, 0.6073, 0.9633, 0.6073, 0.009887, 0.7025, 0.001253, 0.7025, 0.001253, 0.7176, 0.009887, 0.7176, 0.9633, 0.6073, 0.9554, 0.6073, 0.9554, 0.5859, 0.9633, 0.5859, 0.009887, 0.8129, 0.001253, 0.8129, 0.001253, 0.8226, 0.009887, 0.8226, 0.9633, 0.5859, 0.9554, 0.5859, 0.9554, 0.5646, 0.9633, 0.5646, 0.009887, 0.7366, 0.001253, 0.7366, 0.001253, 0.7577, 0.009887, 0.7577, 0.9633, 0.5646, 0.9554, 0.5646, 0.9554, 0.5453, 0.9633, 0.5453, 0.009887, 0.8247, 0.001253, 0.8247, 0.001253, 0.6907, 0.009887, 0.6907, 0.9633, 0.5453, 0.9554, 0.5453, 0.9554, 0.53, 0.9633, 0.53, 0.001053, 0.08772, 0.01502, 0.08772, 0.01502, 0.09089, 0.001053, 0.09089, 0.9633, 0.53, 0.9554, 0.53, 0.9554, 0.5202, 0.9633, 0.5202, 0.001053, 0.2175, 0.01502, 0.2175, 0.01502, 0.08772, 0.001053, 0.08772, 0.9633, 0.5202, 0.9554, 0.5202, 0.9554, 0.5168, 0.9633, 0.5168, 0.001243, 0.08318, 0.06428, 0.08318, 0.06428, 0.08525, 0.001243, 0.08525, 0.9811, 0.7042, 0.9709, 0.7042, 0.9709, 0.6945, 0.9811, 0.6945, 0.001243, 0.08525, 0.06428, 0.08525, 0.06428, 0.0006694, 0.001243, 0.0006694, 0.9811, 0.7193, 0.9709, 0.7193, 0.9709, 0.7042, 0.9811, 0.7042, 0.009887, 0.7176, 0.001253, 0.7176, 0.001253, 0.7366, 0.009887, 0.7366, 0.9811, 0.7383, 0.9709, 0.7383, 0.9709, 0.7193, 0.9811, 0.7193, 0.009887, 0.7577, 0.001253, 0.7577, 0.001253, 0.7788, 0.009887, 0.7788, 0.9811, 0.7594, 0.9709, 0.7594, 0.9709, 0.7383, 0.9811, 0.7383, 0.009887, 0.7788, 0.001253, 0.7788, 0.001253, 0.7978, 0.009887, 0.7978, 0.9811, 0.7805, 0.9709, 0.7805, 0.9709, 0.7594, 0.9811, 0.7594, 0.009887, 0.7978, 0.001253, 0.7978, 0.001253, 0.8129, 0.009887, 0.8129, 0.9811, 0.7995, 0.9709, 0.7995, 0.9709, 0.7805, 0.9811, 0.7805, 0.009887, 0.6907, 0.001253, 0.6907, 0.001253, 0.6928, 0.009887, 0.6928, 0.9811, 0.8146, 0.9709, 0.8146, 0.9709, 0.7995, 0.9811, 0.7995, 0.009887, 0.8226, 0.001253, 0.8226, 0.001253, 0.8247, 0.009887, 0.8247, 0.9811, 0.8243, 0.9709, 0.8243, 0.9709, 0.8146, 0.9811, 0.8146, 0.9965, 0.002509, 0.9494, 0.002509, 0.9494, 0.0004286, 0.9965, 0.0004286, 0.9811, 0.6924, 0.9709, 0.6924, 0.9709, 0.8264, 0.9811, 0.8264, 0.9965, 0.008547, 0.9494, 0.008547, 0.9494, 0.002509, 0.9965, 0.002509, 0.9811, 0.6945, 0.9709, 0.6945, 0.9709, 0.6924, 0.9811, 0.6924, 0.9965, 0.01795, 0.9494, 0.01795, 0.9494, 0.008547, 0.9965, 0.008547, 0.9811, 0.8264, 0.9709, 0.8264, 0.9709, 0.8243, 0.9811, 0.8243, 0.9965, 0.0298, 0.9494, 0.0298, 0.9494, 0.01795, 0.9965, 0.01795, 0.9965, 0.04294, 0.9494, 0.04294, 0.9494, 0.0298, 0.9965, 0.0298])
me_eng1_2_002.materials.append(mat_eng1_5)
me_eng1_2_002.use_remesh_preserve_volume = False
me_eng1_2_002.use_remesh_preserve_attributes = False
me_eng1_2_002.use_mirror_vertex_groups = False
me_eng1_2_002.update()
me_eng1_3_002 = bpy.data.meshes.new('eng1_3.002')
me_eng1_3_002.from_pydata([(1.18, 1.28, -1.28), (0.6, 1.28, -1.28), (0.6006, 1.242, -1.28), (1.181, 1.242, -1.28), (1.141, 1.28, -1.28), (1.141, 1.212, -1.28), (1.08, 1.202, -1.28), (0.6406, 1.212, -1.28), (1.007, 1.202, -1.28), (1.007, 1.28, -1.28), (0.9337, 1.212, -1.28), (0.9337, 1.28, -1.28), (0.8607, 1.242, -1.28), (0.8607, 1.28, -1.28), (0.7806, 1.212, -1.28), (0.7806, 1.28, -1.28), (0.7006, 1.28, -1.28), (0.7006, 1.202, -1.28), (-0.3201, 1.28, -1.28), (-0.62, 1.28, -1.28), (-0.3753, 1.168, -1.28), (-0.5207, 1.151, -1.28), (-0.5878, 1.28, -1.28), (-0.5725, 1.168, -1.28), (-0.5207, 1.28, -1.28), (-0.4207, 1.151, -1.28), (-0.36, 1.28, -1.28), (-0.5999, 1.2, -1.28), (-0.3401, 1.2, -1.28), (-0.7502, 1.299, -1.28), (-1.083, 1.299, -1.28), (-0.8114, 1.094, -1.28), (-0.9725, 1.065, -1.28), (-1.047, 1.299, -1.28), (-1.03, 1.094, -1.28), (-0.9725, 1.299, -1.28), (-0.8617, 1.065, -1.28), (-0.7944, 1.299, -1.28), (-1.06, 1.146, -1.28), (-0.7724, 1.146, -1.28), (0.3996, 1.28, -1.28), (0.56, 1.28, -1.28), (0.5195, 1.28, -1.28), (0.54, 1.28, -1.28), (0.4197, 1.28, -1.28), (0.4397, 1.28, -1.28), (0.4598, 1.28, -1.28), (0.56, 1.238, -1.28), (0.5399, 1.228, -1.28), (0.3996, 1.238, -1.28), (0.4598, 1.223, -1.28), (0.5195, 1.223, -1.28), (0.4197, 1.228, -1.28), (0.4397, 1.223, -1.28), (-0.5999, 1.2, -3.84), (-0.62, 1.28, -3.84), (0.6006, 1.242, -3.84), (0.6, 1.28, -3.84), (1.141, 1.28, -3.84), (1.18, 1.28, -3.84), (1.181, 1.242, -3.84), (1.141, 1.212, -3.84), (1.007, 1.202, -3.84), (1.007, 1.28, -3.84), (0.8607, 1.28, -3.84), (0.9337, 1.28, -3.84), (0.9337, 1.212, -3.84), (1.08, 1.202, -3.84), (0.6406, 1.212, -3.84), (0.8607, 1.242, -3.84), (0.7806, 1.212, -3.84), (0.7806, 1.28, -3.84), (0.7006, 1.202, -3.84), (0.7006, 1.28, -3.84), (-0.36, 1.28, -3.84), (-0.3201, 1.28, -3.84), (-0.3401, 1.2, -3.84), (-0.3753, 1.168, -3.84), (-0.4207, 1.151, -3.84), (-0.5207, 1.151, -3.84), (-0.5207, 1.28, -3.84), (-0.5878, 1.28, -3.84), (-0.5725, 1.168, -3.84), (-1.06, 1.146, -3.84), (-1.083, 1.299, -3.84), (-0.7944, 1.299, -3.84), (-0.7502, 1.299, -3.84), (-0.7724, 1.146, -3.84), (-0.8114, 1.094, -3.84), (-0.8617, 1.065, -3.84), (-0.9725, 1.065, -3.84), (-0.9725, 1.299, -3.84), (-1.047, 1.299, -3.84), (-1.03, 1.094, -3.84), (0.56, 1.28, -3.84), (0.54, 1.28, -3.84), (0.4598, 1.28, -3.84), (0.5195, 1.28, -3.84), (0.3996, 1.28, -3.84), (0.4197, 1.28, -3.84), (0.56, 1.238, -3.84), (0.5195, 1.223, -3.84), (0.5399, 1.228, -3.84), (0.4598, 1.223, -3.84), (0.4397, 1.28, -3.84), (0.4397, 1.223, -3.84), (0.3996, 1.238, -3.84), (0.4197, 1.228, -3.84)], [], [(43, 41, 94, 95), (19, 22, 81, 55), (4, 0, 59, 58), (23, 27, 54, 82), (7, 2, 56, 68), (13, 11, 65, 64), (21, 23, 82, 79), (15, 13, 64, 71), (3, 5, 61, 60), (22, 24, 80, 81), (12, 14, 70, 69), (45, 46, 96, 104), (20, 25, 78, 77), (41, 47, 100, 94), (6, 8, 62, 67), (40, 44, 99, 98), (29, 39, 87, 86), (42, 43, 95, 97), (17, 7, 68, 72), (1, 16, 73, 57), (5, 6, 67, 61), (9, 4, 58, 63), (11, 9, 63, 65), (46, 42, 97, 96), (16, 15, 71, 73), (51, 50, 103, 101), (14, 17, 72, 70), (37, 29, 86, 85), (26, 18, 75, 74), (39, 31, 88, 87), (93, 92, 91, 90), (81, 54, 55), (96, 97, 101, 103), (73, 68, 57), (69, 64, 65, 66), (58, 61, 67), (66, 65, 63, 62), (80, 74, 78, 79), (74, 76, 77), (74, 77, 78), (82, 81, 80, 79), (58, 59, 60, 61), (92, 83, 84), (85, 87, 88), (97, 95, 102, 101), (71, 64, 69, 70), (104, 96, 103, 105), (104, 105, 107, 99), (91, 85, 88, 89), (99, 107, 106, 98), (95, 94, 100, 102), (63, 58, 67, 62), (73, 71, 70, 72), (81, 82, 54), (56, 57, 68), (73, 72, 68), (74, 75, 76), (92, 93, 83), (85, 86, 87), (89, 90, 91), (27, 19, 55, 54), (31, 36, 89, 88), (24, 26, 74, 80), (48, 51, 101, 102), (25, 21, 79, 78), (33, 35, 91, 92), (28, 20, 77, 76), (49, 40, 98, 106), (32, 34, 93, 90), (2, 1, 57, 56), (44, 45, 104, 99), (0, 3, 60, 59), (10, 12, 69, 66), (52, 49, 106, 107), (34, 38, 83, 93), (18, 28, 76, 75), (30, 33, 92, 84), (53, 52, 107, 105), (47, 48, 102, 100), (35, 37, 85, 91), (8, 10, 66, 62), (36, 32, 90, 89), (38, 30, 84, 83), (50, 53, 105, 103), (1, 2, 7, 17, 14, 12, 10, 8, 6, 5, 3, 0, 4, 9, 11, 13, 15, 16), (41, 43, 42, 46, 45, 44, 40, 49, 52, 53, 50, 51, 48, 47), (19, 27, 23, 21, 25, 20, 28, 18, 26, 24, 22), (30, 38, 34, 32, 36, 31, 39, 29, 37, 35, 33)])
_uv = me_eng1_3_002.uv_layers.new(name='UVMap')
_uv.uv.foreach_set('vector', [0.0, 0.0, 0.0, 0.0, 0.0, 0.0, 0.0, 0.0, 0.0, 0.0, 0.0, 0.0, 0.0, 0.0, 0.0, 0.0, 0.0, 0.0, 0.0, 0.0, 0.0, 0.0, 0.0, 0.0, 0.2704, 0.0, 0.2578, 0.0, 0.2578, 0.0, 0.2704, 0.0, 0.75, 0.0, 0.7344, 0.0, 0.7344, 0.0, 0.75, 0.0, 0.0, 0.0, 0.0, 0.0, 0.0, 0.0, 0.0, 0.0, 0.2966, 0.0, 0.2704, 0.0, 0.2704, 0.0, 0.2966, 0.0, 0.0, 0.0, 0.0, 0.0, 0.0, 0.0, 0.0, 0.0, 0.9609, 0.0, 0.9455, 0.0, 0.9455, 0.0, 0.9609, 0.0, 0.0, 0.0, 0.0, 0.0, 0.0, 0.0, 0.0, 0.0, 0.836, 0.0, 0.8047, 0.0, 0.8047, 0.0, 0.836, 0.0, 0.0, 0.0, 0.0, 0.0, 0.0, 0.0, 0.0, 0.0, 0.3594, 0.0, 0.3357, 0.0, 0.3357, 0.0, 0.3594, 0.0, 0.7219, 0.01835, 0.7137, 0.01835, 0.7137, 0.01835, 0.7219, 0.01835, 0.9216, 0.0, 0.893, 0.0, 0.893, 0.0, 0.9216, 0.0, 0.0, 0.0, 0.0, 0.0, 0.0, 0.0, 0.0, 0.0, 0.1931, 0.2013, 0.1976, 0.2013, 0.1976, 0.2013, 0.1931, 0.2013, 0.0, 0.0, 0.0, 0.0, 0.0, 0.0, 0.0, 0.0, 0.7734, 0.0, 0.75, 0.0, 0.75, 0.0, 0.7734, 0.0, 0.0, 0.0, 0.0, 0.0, 0.0, 0.0, 0.0, 0.0, 0.9455, 0.0, 0.9216, 0.0, 0.9216, 0.0, 0.9455, 0.0, 0.0, 0.0, 0.0, 0.0, 0.0, 0.0, 0.0, 0.0, 0.0, 0.0, 0.0, 0.0, 0.0, 0.0, 0.0, 0.0, 0.0, 0.0, 0.0, 0.0, 0.0, 0.0, 0.0, 0.0, 0.0, 0.0, 0.0, 0.0, 0.0, 0.0, 0.0, 0.0, 0.7029, 0.0, 0.6796, 0.0, 0.6796, 0.0, 0.7029, 0.0, 0.8047, 0.0, 0.7734, 0.0, 0.7734, 0.0, 0.8047, 0.0, 0.0, 0.0, 0.0, 0.0, 0.0, 0.0, 0.0, 0.0, 0.0, 0.0, 0.0, 0.0, 0.0, 0.0, 0.0, 0.0, 0.1954, 0.0005561, 0.1886, 0.0005561, 0.1886, 0.0005561, 0.1954, 0.0005561, -0.1742, 0.1276, -0.1742, 0.1276, -0.1742, 0.1276, -0.1742, 0.1276, 0.0, 0.0, 0.0, 0.0, 0.0, 0.0, 0.0, 0.0, 0.0, 0.0, 0.0, 0.0, 0.0, 0.0, 0.0, 0.0, 0.0, 0.0, 0.0, 0.0, 0.0, 0.0, 0.0, 0.0, 0.0, 0.0, 0.0, 0.0, 0.0, 0.0, 0.0, 0.0, 0.0, 0.0, 0.0, 0.0, 0.0, 0.0, 0.0, 0.0, 0.0, 0.0, 0.0, 0.0, 0.0, 0.0, 0.0, 0.0, 0.0, 0.0, 0.0, 0.0, 0.0, 0.0, 0.0, 0.0, 0.0, 0.0, 0.0, 0.0, 0.0, 0.0, 0.0, 0.0, 0.0, 0.0, 0.0, 0.0, 0.0, 0.0, 0.0, 0.0, 0.0, 0.0, 0.0, 0.0, 0.0, 0.0, -0.1742, 0.1276, -0.1742, 0.1276, -0.1742, 0.1276, -0.1742, 0.1276, -0.1742, 0.1276, -0.1742, 0.1276, 0.0, 0.0, 0.0, 0.0, 0.0, 0.0, 0.0, 0.0, 0.0, 0.0, 0.0, 0.0, 0.0, 0.0, 0.0, 0.0, 0.0, 0.0, 0.0, 0.0, 0.0, 0.0, 0.0, 0.0, 0.0, 0.0, 0.0, 0.0, 0.0, 0.0, 0.0, 0.0, -0.1742, 0.1276, -0.1742, 0.1276, -0.1742, 0.1276, -0.1742, 0.1276, 0.0, 0.0, 0.0, 0.0, 0.0, 0.0, 0.0, 0.0, 0.0, 0.0, 0.0, 0.0, 0.0, 0.0, 0.0, 0.0, 0.0, 0.0, 0.0, 0.0, 0.0, 0.0, 0.0, 0.0, 0.0, 0.0, 0.0, 0.0, 0.0, 0.0, 0.0, 0.0, 0.0, 0.0, 0.0, 0.0, 0.0, 0.0, 0.0, 0.0, 0.0, 0.0, 0.0, 0.0, 0.0, 0.0, 0.0, 0.0, 0.0, 0.0, 0.0, 0.0, 0.0, 0.0, 0.0, 0.0, -0.1742, 0.1276, -0.1742, 0.1276, -0.1742, 0.1276, -0.1742, 0.1276, -0.1742, 0.1276, -0.1742, 0.1276, -0.1742, 0.1276, -0.1742, 0.1276, -0.1742, 0.1276, 0.2578, 0.0, 0.2578, 0.0, 0.2578, 0.0, 0.2578, 0.0, 0.1851, 0.0005561, 0.1614, 0.0005561, 0.1614, 0.0005561, 0.1851, 0.0005561, 0.0, 0.0, 0.0, 0.0, 0.0, 0.0, 0.0, 0.0, 0.7109, 0.0, 0.7029, 0.0, 0.7029, 0.0, 0.7109, 0.0, 0.3357, 0.0, 0.2966, 0.0, 0.2966, 0.0, 0.3357, 0.0, 0.0, 0.0, 0.0, 0.0, 0.0, 0.0, 0.0, 0.0, 0.3642, 0.0, 0.3628, 0.0, 0.3628, 0.0, 0.3642, 0.0, 0.6676, 0.08339, 0.6759, 0.08339, 0.6759, 0.08339, 0.6676, 0.08339, 0.1224, 0.0005561, 0.09615, 0.0005561, 0.09615, 0.0005561, 0.1224, 0.0005561, 0.843, 0.009117, 0.8465, 0.009117, 0.8465, 0.009117, 0.843, 0.009117, 0.0, 0.0, 0.0, 0.0, 0.0, 0.0, 0.0, 0.0, 0.9868, 0.0, 0.9868, 0.0, 0.9868, 0.0, 0.9868, 0.0, 0.8645, 0.0, 0.836, 0.0, 0.836, 0.0, 0.8645, 0.0, 0.6639, 0.0, 0.6581, 0.0, 0.6581, 0.0, 0.6639, 0.0, 0.09615, 0.0005561, 0.08357, 0.0005561, 0.08357, 0.0005561, 0.09615, 0.0005561, 0.3803, 0.02028, 0.3727, 0.02028, 0.3727, 0.02028, 0.3803, 0.02028, 0.0, 0.0, 0.0, 0.0, 0.0, 0.0, 0.0, 0.0, 0.6718, 0.0, 0.6639, 0.0, 0.6639, 0.0, 0.6718, 0.0, 0.7168, 0.0002268, 0.7109, 0.0, 0.7109, 0.0, 0.7168, 0.0002268, 0.0, 0.0, 0.0, 0.0, 0.0, 0.0, 0.0, 0.0, 0.893, 0.0, 0.8645, 0.0, 0.8645, 0.0, 0.893, 0.0, 0.1614, 0.0005561, 0.1224, 0.0005561, 0.1224, 0.0005561, 0.1614, 0.0005561, 0.273, 0.1062, 0.2473, 0.1062, 0.2473, 0.1062, 0.273, 0.1062, 0.6796, 0.0, 0.6718, 0.0, 0.6718, 0.0, 0.6796, 0.0, 0.5226, 0.1516, 0.5226, 0.07815, 0.5226, 0.07658, 0.5226, 0.07424, 0.5226, 0.07111, 0.5226, 0.06799, 0.5226, 0.06513, 0.5226, 0.06228, 0.5226, 0.05942, 0.5226, 0.05703, 0.5226, 0.0529, 0.5226, 0.1516, 0.5226, 0.1516, 0.5226, 0.1516, 0.5226, 0.1516, 0.5226, 0.1516, 0.5226, 0.1516, 0.5226, 0.1516, 0.5226, 0.07939, 0.5226, 0.1516, 0.5226, 0.1516, 0.5226, 0.1516, 0.5226, 0.1516, 0.5226, 0.1516, 0.5226, 0.08399, 0.5226, 0.08578, 0.5226, 0.08519, 0.5226, 0.08441, 0.5226, 0.08362, 0.5226, 0.08129, 0.5226, 0.08049, 0.5226, 0.08021, 0.5226, 0.1516, 0.5226, 0.1258, 0.5226, 0.1245, 0.5226, 0.1219, 0.5226, 0.118, 0.5226, 0.1153, 0.5226, 0.1143, 0.5226, 0.1516, 0.5226, 0.1516, 0.5226, 0.1516, 0.5226, 0.1516, 0.5226, 0.1516, 0.5226, 0.1432, 0.5226, 0.142, 0.5226, 0.1393, 0.5226, 0.1354, 0.5226, 0.1327, 0.5226, 0.1318, 0.5226, 0.1516, 0.5226, 0.1516, 0.5226, 0.1516, 0.5226, 0.1516])
me_eng1_3_002.materials.append(mat_eng1_3)
me_eng1_3_002.use_remesh_preserve_volume = False
me_eng1_3_002.use_remesh_preserve_attributes = False
me_eng1_3_002.use_mirror_vertex_groups = False
me_eng1_3_002.update()
me_eng1_2 = bpy.data.meshes.new('eng1_2')
me_eng1_2.from_pydata([(-3.84, 1.226, -1.052), (-3.84, 1.178, -1.028), (-3.84, 1.14, -0.991), (-3.84, 1.115, -0.9442), (-3.84, 1.107, -0.8924), (-3.84, 1.115, -0.8405), (-3.84, 1.14, -0.7938), (-3.84, 1.178, -0.7567), (-3.84, 1.226, -0.7328), (-3.84, 1.28, -0.7246), (-3.84, 1.28, -1.28), (-3.84, 1.243, -1.275), (-3.84, 1.211, -1.259), (-3.84, 1.184, -1.235), (-3.84, 1.168, -1.204), (-3.84, 1.162, -1.171), (-3.84, 1.168, -1.137), (-3.84, 1.184, -1.106), (-3.84, 1.211, -1.082), (-3.84, 1.243, -1.067), (-3.84, 1.28, -0.6762), (-3.84, 1.28, 0.3996), (-3.84, 1.226, 0.3908), (-3.84, 1.178, 0.3654), (-3.84, 1.14, 0.3258), (-3.84, 1.115, 0.276), (-3.84, 1.107, 0.2207), (-3.84, 1.115, 0.1654), (-3.84, 1.14, 0.1155), (-3.84, 1.178, 0.07597), (-3.84, 1.226, 0.05056), (-3.84, 1.28, 0.0418), (-3.84, 1.28, 0.4852), (-3.84, 1.226, 0.4939), (-3.84, 1.178, 0.5189), (-3.84, 1.14, 0.558), (-3.84, 1.115, 0.7162), (-3.84, 1.178, 0.8044), (-3.84, 1.226, 0.8294), (-3.84, 1.28, 0.838), (-3.84, 1.28, -1.06), (-3.84, 1.28, -1.061), (-3.84, 1.115, 0.6071), (-3.84, 1.107, 0.6616), (-3.84, 1.14, 0.7653), (-3.84, 1.26, 0.8348), (-3.84, 1.26, 0.4884), (-3.84, 1.26, 0.3963), (-3.84, 1.26, -0.6734), (-3.84, 1.26, -0.7277), (-3.84, 1.26, -1.057), (-3.84, 1.26, -1.064), (-3.84, 1.28, 1.24), (-3.841, 1.26, 0.06), (-3.84, 1.28, -0.02), (-3.841, 1.26, -1.2), (-1.28, 1.28, 0.04), (-1.28, 1.28, -1.22), (-1.279, 1.26, -1.2), (-3.84, 1.28, -1.28), (-1.28, 1.28, -1.28), (-3.84, 1.28, 1.28), (-1.28, 1.28, 1.28), (-3.84, 1.28, 0.0), (-1.28, 1.28, 0.0), (-1.28, 1.28, 0.02), (-3.84, 1.28, 0.02), (-1.28, 1.28, 1.26), (-3.84, 1.28, 1.26), (-1.28, 1.28, 1.24), (-3.84, 1.28, 0.04), (-1.279, 1.26, 0.06), (-3.841, 1.26, -0.04), (-1.279, 1.26, -0.04), (-1.28, 1.28, -0.02), (-3.84, 1.28, -1.24), (-1.28, 1.28, -1.24), (-2.9, 1.28, 1.26), (-2.9, 1.28, 1.24), (-3.46, 1.28, 1.26), (-3.46, 1.28, 1.24), (-3.18, 1.28, 0.98), (-1.92, 1.28, 0.98), (-3.2, 1.28, 0.98), (-3.22, 1.26, 0.98), (-1.96, 1.26, 0.98), (-1.94, 1.28, 0.98), (-3.44, 1.28, 0.0), (-3.44, 1.28, 0.02), (-3.44, 1.28, 0.04), (-3.44, 1.26, 0.06), (-3.44, 1.26, -0.04), (-3.44, 1.28, -0.02), (-3.44, 1.28, -1.24), (-2.92, 1.28, 0.0), (-2.92, 1.28, 0.02), (-2.92, 1.28, 0.04), (-2.92, 1.26, 0.06), (-2.92, 1.26, -0.04), (-2.92, 1.28, -0.02), (-2.92, 1.28, -1.24), (-1.279, 1.26, 1.22), (-2.9, 1.26, 1.22), (-3.46, 1.26, 1.22), (-3.841, 1.26, 1.22), (-3.18, 1.28, 0.28), (-3.16, 1.28, 1.0), (-1.9, 1.28, 1.0), (-1.92, 1.28, 0.28), (-3.14, 1.28, 1.0), (-3.12, 1.26, 1.0), (-1.86, 1.26, 1.0), (-1.88, 1.28, 1.0), (-2.18, 1.28, 0.0), (-2.18, 1.28, 0.02), (-2.18, 1.28, 0.04), (-2.18, 1.26, 0.06), (-2.18, 1.26, -0.04), (-2.18, 1.28, -0.02), (-2.18, 1.28, -1.24), (-2.2, 1.28, 1.26), (-2.2, 1.28, 1.24), (-2.2, 1.26, 1.22), (-1.66, 1.28, 0.0), (-1.66, 1.28, 0.02), (-1.66, 1.28, 0.04), (-1.66, 1.26, 0.06), (-1.66, 1.26, -0.04), (-1.66, 1.28, -0.02), (-1.66, 1.28, -1.24), (-1.64, 1.28, 1.26), (-1.64, 1.28, 1.24), (-1.64, 1.26, 1.22), (-3.18, 1.28, -0.98), (-1.92, 1.28, -0.98), (-3.2, 1.28, -0.98), (-3.22, 1.26, -0.98), (-1.96, 1.26, -0.98), (-1.94, 1.28, -0.98), (-3.16, 1.28, -1.0), (-1.9, 1.28, -1.0), (-3.14, 1.28, -1.0), (-3.12, 1.26, -1.0), (-1.86, 1.26, -1.0), (-1.88, 1.28, -1.0), (-3.2, 1.28, 0.28), (-3.22, 1.26, 0.28), (-1.96, 1.26, 0.28), (-1.94, 1.28, 0.28), (-1.94, 1.28, 0.26), (-1.88, 1.28, 0.26), (-1.86, 1.26, 0.26), (-3.12, 1.26, 0.26), (-3.14, 1.28, 0.26), (-1.9, 1.28, 0.26), (-3.16, 1.28, 0.26), (-3.18, 1.28, -0.26), (-1.92, 1.28, -0.26), (-1.9, 1.28, -0.26), (-3.2, 1.28, -0.26), (-3.22, 1.26, -0.26), (-1.96, 1.26, -0.26), (-1.94, 1.28, -0.26), (-3.16, 1.28, -0.24), (-1.9, 1.28, -0.24), (-3.14, 1.28, -0.24), (-3.12, 1.26, -0.24), (-1.86, 1.26, -0.24), (-1.88, 1.28, -0.24), (-3.84, 1.28, -1.22), (-1.66, 1.26, -1.2), (-3.44, 1.28, -1.22), (-2.92, 1.28, -1.22), (-2.18, 1.28, -1.22), (-3.44, 1.26, -1.2), (-2.92, 1.26, -1.2), (-2.18, 1.26, -1.2), (-2.04, 1.28, 0.1599), (-2.08, 1.28, 0.1201), (-2.08, 1.26, 0.16), (-1.76, 1.28, 0.12), (-1.8, 1.28, 0.16), (-1.76, 1.28, 0.0001781), (-2.08, 1.28, 8.404e-05), (-2.04, 1.26, 0.1599), (-2.08, 1.26, 0.1201), (-1.76, 1.26, 0.12), (-1.8, 1.26, 0.16), (-1.76, 1.26, 0.16), (-1.76, 1.26, 0.0001781), (-2.08, 1.26, 8.404e-05), (-2.48, 1.26, 1.2), (-2.48, 1.26, 1.14), (-2.66, 1.26, 1.14), (-2.66, 1.26, 1.2), (-2.5, 1.26, 1.14), (-2.5, 1.238, 1.133), (-2.64, 1.26, 1.14), (-2.64, 1.238, 1.133), (-2.48, 1.25, 1.2), (-2.48, 1.25, 1.14), (-2.64, 1.23, 1.137), (-2.66, 1.25, 1.14), (-2.66, 1.25, 1.2), (-2.5, 1.23, 1.137), (-2.5, 1.23, 1.17), (-2.64, 1.23, 1.17)], [], [(51, 41, 50), (0, 40, 9, 8, 7, 6, 5, 4, 3, 2, 1), (11, 10, 41, 19, 18, 17, 16, 15, 14, 13, 12), (30, 31, 21, 22, 23, 24, 25, 26, 27, 28, 29), (47, 21, 32, 46), (46, 32, 39, 45), (46, 45, 38, 37, 44, 36, 43, 42, 35, 34, 33), (40, 50, 41), (48, 49, 9, 20), (169, 55, 72, 54), (53, 104, 52, 70), (73, 58, 57, 74), (101, 71, 56, 69), (85, 86, 82, 120, 121, 122), (94, 99, 98, 117, 118, 113), (175, 142, 141, 139, 100, 172), (170, 129, 76, 57, 58), (126, 188, 180, 124, 125), (114, 115, 116, 97, 96, 95), (90, 53, 70, 66, 88, 89), (122, 121, 120, 77, 78, 102), (110, 109, 106, 155, 153, 152), (78, 77, 106, 109, 110, 102), (164, 123, 64, 65, 124, 180, 182, 183, 178, 114, 113, 157, 158), (69, 67, 130, 131, 132, 101), (74, 64, 123, 128, 127, 73), (79, 80, 103, 84, 83, 81), (157, 113, 118, 117, 161, 162), (156, 87, 92, 91, 160, 159), (104, 103, 80, 79, 68, 52), (117, 98, 166, 142, 175, 176, 137, 161), (146, 90, 89, 88, 105, 145), (75, 93, 171, 174, 55, 169), (137, 138, 134, 157, 162, 161), (133, 156, 159, 160, 136, 135), (119, 173, 176, 175, 172, 100), (72, 91, 92, 87, 63, 54), (73, 127, 167, 143, 170, 58), (163, 139, 141, 142, 166, 165), (60, 76, 129, 140, 158, 157, 134, 119, 100, 139, 163, 94, 113, 114, 95, 155, 106, 77, 120, 82, 108, 149, 154, 107, 130, 67, 62, 61, 68, 79, 81, 105, 88, 66, 63, 87, 156, 133, 93, 75, 59), (154, 150, 151, 111, 112, 107), (97, 152, 153, 155, 95, 96), (130, 107, 112, 111, 132, 131), (86, 85, 147, 148, 108, 82), (146, 145, 105, 81, 83, 84), (97, 116, 179, 147, 85, 122, 191, 192, 195, 197, 193, 102, 110, 152), (147, 179, 177, 149, 108, 148), (124, 65, 56, 71, 126, 125), (53, 90, 146, 84, 103, 104), (101, 132, 111, 151, 188, 126, 71), (134, 138, 137, 176, 173, 119), (164, 168, 167, 127, 128, 123), (163, 165, 166, 98, 99, 94), (167, 168, 164, 158, 140, 144, 143), (171, 93, 133, 135, 136, 174), (129, 170, 143, 144, 140), (160, 91, 72, 55, 174, 136), (186, 188, 187), (177, 179, 184), (181, 188, 151, 150, 154), (182, 180, 186, 189), (178, 179, 116, 115, 114), (178, 183, 190, 185), (177, 181, 154, 149), (184, 179, 185), (185, 190, 189, 186, 187, 184), (180, 188, 186), (183, 182, 189, 190), (181, 177, 184, 187), (179, 178, 185), (188, 181, 187), (198, 196, 204, 201), (102, 193, 194, 191, 122), (192, 191, 199, 200), (194, 193, 202, 203), (196, 200, 204), (199, 203, 206, 205), (205, 206, 201, 204), (205, 204, 200, 199), (201, 206, 203, 202), (191, 194, 203, 199), (202, 198, 201), (193, 197, 198, 202), (197, 195, 196, 198), (195, 192, 200, 196)])
_uv = me_eng1_2.uv_layers.new(name='UVMap')
_uv.uv.foreach_set('vector', [0.008301, 0.1002, 0.008301, 0.0908, 0.008301, 0.1005, 0.361, 0.1054, 0.38, 0.1025, 0.38, 0.2215, 0.361, 0.2185, 0.3438, 0.2101, 0.3302, 0.1969, 0.3215, 0.1803, 0.3185, 0.162, 0.3215, 0.1436, 0.3302, 0.127, 0.3438, 0.1138, 0.783, 0.7412, 0.8016, 0.7385, 0.8016, 0.8499, 0.783, 0.8472, 0.7662, 0.8392, 0.7529, 0.8269, 0.7444, 0.8114, 0.7414, 0.7942, 0.7444, 0.777, 0.7529, 0.7615, 0.7662, 0.7491, 0.361, 0.1054, 0.38, 0.1025, 0.38, 0.2215, 0.361, 0.2185, 0.3438, 0.2101, 0.3302, 0.1969, 0.3215, 0.1803, 0.3185, 0.162, 0.3215, 0.1436, 0.3302, 0.127, 0.3438, 0.1138, 0.5319, 0.5139, 0.5264, 0.512, 0.556, 0.512, 0.5408, 0.5139, 0.3869, 0.1025, 0.3802, 0.1014, 0.3802, 0.2202, 0.3869, 0.2191, 0.3869, 0.1025, 0.3869, 0.2191, 0.3983, 0.2173, 0.4145, 0.2089, 0.4275, 0.1957, 0.4357, 0.1792, 0.4386, 0.1608, 0.4357, 0.1424, 0.4275, 0.1259, 0.4145, 0.1127, 0.3983, 0.1043, 0.003103, 0.08902, 0.00382, 0.0977, 0.00382, 0.09686, 0.00717, 0.09913, 0.00717, 0.09838, 0.00717, 0.09077, 0.00717, 0.09077, 0.1719, 0.9887, 0.1746, 0.9887, 0.3323, 0.9887, 0.3351, 0.9887, 0.676, 0.9765, 0.7902, 0.9765, 0.7922, 0.9746, 0.6741, 0.9746, 0.489, 0.9987, 0.3748, 0.9987, 0.3728, 0.9967, 0.491, 0.9967, 0.6131, 0.9987, 0.4989, 0.9987, 0.4969, 0.9967, 0.615, 0.9967, 0.7344, 0.8828, 0.7422, 0.8828, 0.75, 0.8828, 0.6406, 0.9922, 0.6406, 0.9844, 0.6406, 0.9766, 0.3594, 0.5, 0.3594, 0.4922, 0.3594, 0.4844, 0.6484, 0.4844, 0.6484, 0.4922, 0.6484, 0.5, 0.3594, 0.03125, 0.2812, 0.1094, 0.2734, 0.1094, 0.2656, 0.1094, 0.3594, 0.01562, 0.3594, 0.02344, 0.8516, 0.03125, 0.8516, 0.01562, 1.0, 0.01562, 1.0, 0.02344, 1.0, 0.03125, 0.8516, 0.5234, 0.8125, 0.5625, 0.8125, 0.5469, 0.8516, 0.5078, 0.8516, 0.5156, 0.6484, 0.5078, 0.6484, 0.5156, 0.6484, 0.5234, 0.3594, 0.5234, 0.3594, 0.5156, 0.3594, 0.5078, 0.1562, 0.5234, 0.0, 0.5234, 0.0, 0.5156, 0.0, 0.5078, 0.1562, 0.5078, 0.1562, 0.5156, 0.6406, 0.9766, 0.6406, 0.9844, 0.6406, 0.9922, 0.3672, 0.9922, 0.3672, 0.9844, 0.3672, 0.9766, 0.2812, 0.8906, 0.2734, 0.8906, 0.2656, 0.8906, 0.2656, 0.6016, 0.2734, 0.6016, 0.2812, 0.6016, 0.3672, 0.9844, 0.3672, 0.9922, 0.2656, 0.8906, 0.2734, 0.8906, 0.2812, 0.8906, 0.3672, 0.9766, 0.7578, 0.4062, 0.8516, 0.5, 1.0, 0.5, 1.0, 0.5078, 0.8516, 0.5078, 0.8125, 0.5469, 0.8125, 0.5001, 0.6876, 0.5, 0.6875, 0.5469, 0.6484, 0.5078, 0.6484, 0.5, 0.75, 0.3984, 0.7578, 0.3984, 1.0, 0.9844, 1.0, 0.9922, 0.8594, 0.9922, 0.8594, 0.9844, 0.8594, 0.9766, 1.0, 0.9766, 1.0, 0.4922, 1.0, 0.5, 0.8516, 0.5, 0.8516, 0.4922, 0.8516, 0.4844, 1.0, 0.4844, 0.1484, 0.9922, 0.1484, 0.9844, 0.1484, 0.9766, 0.2422, 0.8828, 0.25, 0.8828, 0.2578, 0.8828, 0.75, 0.3984, 0.6484, 0.5, 0.6484, 0.4922, 0.6484, 0.4844, 0.7344, 0.3984, 0.7422, 0.3984, 0.2578, 0.3984, 0.1562, 0.5, 0.1562, 0.4922, 0.1562, 0.4844, 0.2422, 0.3984, 0.25, 0.3984, 0.0, 0.9766, 0.1484, 0.9766, 0.1484, 0.9844, 0.1484, 0.9922, 0.0, 0.9922, 0.0, 0.9844, 0.6484, 0.4844, 0.3594, 0.4844, 0.2812, 0.4062, 0.2812, 0.1094, 0.3594, 0.03125, 0.6484, 0.03125, 0.7344, 0.1172, 0.7344, 0.3984, 0.2422, 0.6094, 0.1562, 0.5234, 0.1562, 0.5156, 0.1562, 0.5078, 0.2578, 0.6094, 0.25, 0.6094, 0.0, 0.01562, 0.1562, 0.01562, 0.1562, 0.02344, 0.1562, 0.03125, 0.0, 0.03125, 0.0, 0.02344, 0.7344, 0.1172, 0.7422, 0.1172, 0.75, 0.1172, 0.75, 0.3984, 0.7422, 0.3984, 0.7344, 0.3984, 0.2578, 0.1172, 0.2578, 0.3984, 0.25, 0.3984, 0.2422, 0.3984, 0.2422, 0.1172, 0.25, 0.1172, 0.6484, 0.01562, 0.6484, 0.02344, 0.6484, 0.03125, 0.3594, 0.03125, 0.3594, 0.02344, 0.3594, 0.01562, 0.0, 0.4844, 0.1562, 0.4844, 0.1562, 0.4922, 0.1562, 0.5, 0.0, 0.5, 0.0, 0.4922, 1.0, 0.4844, 0.8516, 0.4844, 0.7734, 0.4062, 0.7734, 0.1094, 0.8516, 0.03125, 1.0, 0.03125, 0.2656, 0.4062, 0.2656, 0.1094, 0.2734, 0.1094, 0.2812, 0.1094, 0.2812, 0.4062, 0.2734, 0.4062, 1.0, 0.0, 1.0, 0.01562, 0.8516, 0.01562, 0.7578, 0.1094, 0.7578, 0.3984, 0.75, 0.3984, 0.75, 0.1172, 0.6484, 0.01562, 0.3594, 0.01562, 0.2656, 0.1094, 0.2656, 0.4062, 0.3594, 0.5, 0.6484, 0.5, 0.6484, 0.5078, 0.3594, 0.5078, 0.2656, 0.6016, 0.2656, 0.8906, 0.3672, 0.9922, 0.6406, 0.9922, 0.75, 0.8828, 0.75, 0.6094, 0.7422, 0.6016, 0.7578, 0.6016, 0.7578, 0.8906, 0.8594, 0.9922, 1.0, 0.9922, 1.0, 1.0, 0.0, 1.0, 0.0, 0.9922, 0.1484, 0.9922, 0.2578, 0.8828, 0.2578, 0.6094, 0.1562, 0.5078, 0.0, 0.5078, 0.0, 0.5, 0.1562, 0.5, 0.2578, 0.3984, 0.2578, 0.1172, 0.1562, 0.01562, 0.0, 0.01562, 0.0, 0.0, 0.7578, 0.6016, 0.7656, 0.6016, 0.7734, 0.6016, 0.7734, 0.8906, 0.7656, 0.8906, 0.7578, 0.8906, 0.3594, 0.5234, 0.2812, 0.6016, 0.2734, 0.6016, 0.2656, 0.6016, 0.3594, 0.5078, 0.3594, 0.5156, 0.8594, 0.9922, 0.7578, 0.8906, 0.7656, 0.8906, 0.7734, 0.8906, 0.8594, 0.9766, 0.8594, 0.9844, 0.7422, 0.8828, 0.7344, 0.8828, 0.7344, 0.6094, 0.7422, 0.6094, 0.75, 0.6094, 0.75, 0.8828, 0.2422, 0.6094, 0.25, 0.6094, 0.2578, 0.6094, 0.2578, 0.8828, 0.25, 0.8828, 0.2422, 0.8828, 0.3594, 0.5234, 0.6484, 0.5234, 0.6875, 0.5625, 0.7344, 0.6094, 0.7344, 0.8828, 0.6406, 0.9766, 0.5312, 0.9687, 0.5312, 0.9453, 0.5234, 0.9453, 0.4688, 0.9453, 0.4609, 0.9453, 0.3672, 0.9766, 0.2812, 0.8906, 0.2812, 0.6016, 0.7344, 0.6094, 0.6875, 0.5625, 0.7031, 0.5625, 0.7422, 0.6016, 0.75, 0.6094, 0.7422, 0.6094, 0.8516, 0.5078, 1.0, 0.5078, 1.0, 0.5156, 1.0, 0.5234, 0.8516, 0.5234, 0.8516, 0.5156, 0.0, 0.5234, 0.1562, 0.5234, 0.2422, 0.6094, 0.2422, 0.8828, 0.1484, 0.9766, 0.0, 0.9766, 1.0, 0.9766, 0.8594, 0.9766, 0.7734, 0.8906, 0.7734, 0.6016, 0.8125, 0.5625, 0.8516, 0.5234, 1.0, 0.5234, 0.75, 0.1172, 0.7422, 0.1172, 0.7344, 0.1172, 0.6484, 0.03125, 0.6484, 0.02344, 0.6484, 0.01562, 0.7578, 0.4062, 0.7656, 0.4062, 0.7734, 0.4062, 0.8516, 0.4844, 0.8516, 0.4922, 0.8516, 0.5, 0.2656, 0.4062, 0.2734, 0.4062, 0.2812, 0.4062, 0.3594, 0.4844, 0.3594, 0.4922, 0.3594, 0.5, 0.7734, 0.4062, 0.7656, 0.4062, 0.7578, 0.4062, 0.7578, 0.3984, 0.7578, 0.1094, 0.7656, 0.1094, 0.7734, 0.1094, 0.1562, 0.02344, 0.1562, 0.01562, 0.2578, 0.1172, 0.25, 0.1172, 0.2422, 0.1172, 0.1562, 0.03125, 0.8516, 0.01562, 0.8516, 0.03125, 0.7734, 0.1094, 0.7656, 0.1094, 0.7578, 0.1094, 0.2422, 0.3984, 0.1562, 0.4844, 0.0, 0.4844, 0.0, 0.03125, 0.1562, 0.03125, 0.2422, 0.1172, 0.8125, 0.5469, 0.8125, 0.5625, 0.7969, 0.5625, 0.7031, 0.5625, 0.6875, 0.5625, 0.7031, 0.5625, 0.7969, 0.5625, 0.8125, 0.5625, 0.7734, 0.6016, 0.7656, 0.6016, 0.7578, 0.6016, 0.8123, 0.5001, 0.8122, 0.5469, 0.8122, 0.5469, 0.8123, 0.5001, 0.6875, 0.5469, 0.6875, 0.5625, 0.6484, 0.5234, 0.6484, 0.5156, 0.6484, 0.5078, 0.6887, 0.5469, 0.6888, 0.5, 0.6888, 0.5, 0.6887, 0.5469, 0.7031, 0.5625, 0.7969, 0.5625, 0.7578, 0.6016, 0.7422, 0.6016, 0.7031, 0.5625, 0.6875, 0.5625, 0.6875, 0.5469, 0.6875, 0.5469, 0.6876, 0.5, 0.8125, 0.5001, 0.8125, 0.5469, 0.7969, 0.5625, 0.7031, 0.5625, 0.8125, 0.5469, 0.8125, 0.5625, 0.8125, 0.5469, 0.6876, 0.5003, 0.8125, 0.5003, 0.8125, 0.5003, 0.6876, 0.5003, 0.7969, 0.5623, 0.7031, 0.5622, 0.7031, 0.5622, 0.7969, 0.5623, 0.6887, 0.5625, 0.6887, 0.5469, 0.6887, 0.5469, 0.8125, 0.5623, 0.7969, 0.5623, 0.7969, 0.5623, 0.4864, 0.9652, 0.5058, 0.9652, 0.5058, 0.965, 0.4864, 0.965, 0.3672, 0.9766, 0.4609, 0.9453, 0.461, 0.9687, 0.5312, 0.9687, 0.6406, 0.9766, 0.5312, 0.9453, 0.5312, 0.9687, 0.5312, 0.9687, 0.5312, 0.9453, 0.461, 0.9687, 0.4609, 0.9453, 0.4609, 0.9453, 0.461, 0.9687, 0.5058, 0.9652, 0.5085, 0.9654, 0.5058, 0.9654, 0.5312, 0.9687, 0.461, 0.9687, 0.4687, 0.9609, 0.5234, 0.9609, 0.5234, 0.9609, 0.4687, 0.9609, 0.4688, 0.9453, 0.5234, 0.9453, 0.5234, 0.9609, 0.5234, 0.9453, 0.5312, 0.9453, 0.5312, 0.9687, 0.4688, 0.9453, 0.4687, 0.9609, 0.461, 0.9687, 0.4609, 0.9453, 0.5312, 0.9687, 0.461, 0.9687, 0.461, 0.9687, 0.5312, 0.9687, 0.4837, 0.9654, 0.4864, 0.9652, 0.4864, 0.9654, 0.4617, 0.9466, 0.468, 0.9466, 0.468, 0.9464, 0.4617, 0.9466, 0.4688, 0.9444, 0.5234, 0.9444, 0.5234, 0.945, 0.4688, 0.945, 0.5245, 0.947, 0.5302, 0.947, 0.5302, 0.947, 0.5245, 0.9468])
me_eng1_2.materials.append(mat_eng1_5)
me_eng1_2.use_remesh_preserve_volume = False
me_eng1_2.use_remesh_preserve_attributes = False
me_eng1_2.use_mirror_vertex_groups = False
me_eng1_2.update()
me_eng1_2_004 = bpy.data.meshes.new('eng1_2.004')
me_eng1_2_004.from_pydata([(0.8997, 1.066, -0.2889), (0.8997, 1.056, -0.2889), (0.9082, 1.091, -0.1997), (0.8997, 1.045, -0.3732), (0.9239, 1.091, -0.2102), (0.8997, 1.035, -0.3732), (0.9344, 1.091, -0.2258), (1.019, 1.035, -0.2344), (0.9381, 1.091, -0.2444), (1.019, 1.045, -0.2344), (0.9344, 1.091, -0.2629), (0.9343, 1.056, -0.2344), (0.9239, 1.091, -0.2785), (0.9343, 1.066, -0.2344), (0.9082, 1.091, -0.289), (1.019, 1.035, -0.2444), (0.8897, 1.091, -0.2927), (0.9343, 1.056, -0.2444), (0.8712, 1.091, -0.289), (0.9343, 1.066, -0.2444), (0.8555, 1.091, -0.2785), (1.019, 1.035, -0.2544), (0.845, 1.091, -0.2629), (1.019, 1.045, -0.2544), (0.8414, 1.091, -0.2444), (0.9343, 1.056, -0.2544), (0.845, 1.091, -0.2258), (0.9343, 1.066, -0.2544), (0.8555, 1.091, -0.2102), (1.019, 1.045, -0.2444), (0.8712, 1.091, -0.1997), (0.9082, 1.051, -0.1997), (0.8897, 1.051, -0.196), (0.9239, 1.051, -0.2102), (0.9344, 1.051, -0.2258), (0.9381, 1.051, -0.2444), (0.9344, 1.051, -0.2629), (0.9239, 1.051, -0.2785), (0.9082, 1.051, -0.289), (0.8897, 1.051, -0.2927), (0.8712, 1.051, -0.289), (0.8555, 1.051, -0.2785), (0.845, 1.051, -0.2629), (0.8414, 1.051, -0.2444), (0.845, 1.051, -0.2258), (0.8555, 1.051, -0.2102), (0.8712, 1.051, -0.1997), (0.8897, 1.045, -0.1155), (0.8997, 1.066, -0.1998), (0.8997, 1.056, -0.1998), (0.8997, 1.045, -0.1155), (0.8997, 1.035, -0.1155), (0.8897, 1.066, -0.1998), (0.8897, 1.056, -0.1998), (0.8897, 1.035, -0.1155), (0.8797, 1.066, -0.1998), (0.8797, 1.056, -0.1998), (0.8797, 1.045, -0.1155), (0.8797, 1.035, -0.1155), (0.8897, 1.091, -0.196), (0.9492, 1.03, -0.1008), (0.9515, 1.036, -0.09518), (0.8897, 1.036, -0.08289), (0.8897, 1.03, -0.08898), (0.9996, 1.03, -0.1345), (1.004, 1.036, -0.1302), (1.033, 1.03, -0.1849), (1.039, 1.036, -0.1826), (1.045, 1.03, -0.2444), (1.051, 1.036, -0.2444), (1.033, 1.03, -0.3038), (1.039, 1.036, -0.3061), (0.9996, 1.03, -0.3542), (1.004, 1.036, -0.3585), (0.9492, 1.03, -0.3879), (0.9515, 1.036, -0.3935), (0.8897, 1.03, -0.3997), (0.8897, 1.036, -0.4058), (0.8302, 1.03, -0.3879), (0.8279, 1.036, -0.3935), (0.7798, 1.03, -0.3542), (0.7755, 1.036, -0.3585), (0.7462, 1.03, -0.3038), (0.7405, 1.036, -0.3061), (0.7343, 1.03, -0.2444), (0.7282, 1.036, -0.2444), (0.7462, 1.03, -0.1849), (0.7405, 1.036, -0.1826), (0.7798, 1.03, -0.1345), (0.7755, 1.036, -0.1302), (0.8302, 1.03, -0.1008), (0.8279, 1.036, -0.09518), (0.9376, 1.036, -0.1287), (0.9399, 1.03, -0.1231), (0.8897, 1.03, -0.1131), (0.8897, 1.036, -0.1192), (0.9782, 1.036, -0.1559), (0.9825, 1.03, -0.1516), (1.005, 1.036, -0.1965), (1.011, 1.03, -0.1941), (1.015, 1.036, -0.2444), (1.021, 1.03, -0.2444), (1.005, 1.036, -0.2922), (1.011, 1.03, -0.2946), (0.9782, 1.036, -0.3328), (0.9825, 1.03, -0.3371), (0.9376, 1.036, -0.36), (0.9399, 1.03, -0.3656), (0.8897, 1.036, -0.3695), (0.8897, 1.03, -0.3756), (0.8418, 1.036, -0.36), (0.8395, 1.03, -0.3656), (0.8012, 1.036, -0.3328), (0.7969, 1.03, -0.3371), (0.7741, 1.036, -0.2922), (0.7685, 1.03, -0.2946), (0.7646, 1.036, -0.2444), (0.7585, 1.03, -0.2444), (0.7741, 1.036, -0.1965), (0.7685, 1.03, -0.1941), (0.8012, 1.036, -0.1559), (0.7969, 1.03, -0.1516), (0.8418, 1.036, -0.1287), (0.8395, 1.03, -0.1231), (0.9515, 1.047, -0.09518), (0.9492, 1.053, -0.1008), (0.8897, 1.053, -0.08898), (0.8897, 1.047, -0.08289), (1.004, 1.047, -0.1302), (0.9996, 1.053, -0.1345), (1.039, 1.047, -0.1826), (1.033, 1.053, -0.1849), (1.051, 1.047, -0.2444), (1.045, 1.053, -0.2444), (1.039, 1.047, -0.3061), (1.033, 1.053, -0.3038), (1.004, 1.047, -0.3585), (0.9996, 1.053, -0.3542), (0.9515, 1.047, -0.3935), (0.9492, 1.053, -0.3879), (0.8897, 1.047, -0.4058), (0.8897, 1.053, -0.3997), (0.8279, 1.047, -0.3935), (0.8302, 1.053, -0.3879), (0.7755, 1.047, -0.3585), (0.7798, 1.053, -0.3542), (0.7405, 1.047, -0.3061), (0.7462, 1.053, -0.3038), (0.7282, 1.047, -0.2444), (0.7343, 1.053, -0.2444), (0.7405, 1.047, -0.1826), (0.7462, 1.053, -0.1849), (0.7755, 1.047, -0.1302), (0.7798, 1.053, -0.1345), (0.8279, 1.047, -0.09518), (0.8302, 1.053, -0.1008), (0.9399, 1.053, -0.1231), (0.9376, 1.047, -0.1287), (0.8897, 1.047, -0.1192), (0.8897, 1.053, -0.1131), (0.9825, 1.053, -0.1516), (0.9782, 1.047, -0.1559), (1.011, 1.053, -0.1941), (1.005, 1.047, -0.1965), (1.021, 1.053, -0.2444), (1.015, 1.047, -0.2444), (1.011, 1.053, -0.2946), (1.005, 1.047, -0.2922), (0.9825, 1.053, -0.3371), (0.9782, 1.047, -0.3328), (0.9399, 1.053, -0.3656), (0.9376, 1.047, -0.36), (0.8897, 1.053, -0.3756), (0.8897, 1.047, -0.3695), (0.8395, 1.053, -0.3656), (0.8418, 1.047, -0.36), (0.7969, 1.053, -0.3371), (0.8012, 1.047, -0.3328), (0.7685, 1.053, -0.2946), (0.7741, 1.047, -0.2922), (0.7585, 1.053, -0.2444), (0.7646, 1.047, -0.2444), (0.7685, 1.053, -0.1941), (0.7741, 1.047, -0.1965), (0.7969, 1.053, -0.1516), (0.8012, 1.047, -0.1559), (0.8395, 1.053, -0.1231), (0.8418, 1.047, -0.1287), (0.8897, 1.035, -0.3732), (0.8897, 1.056, -0.2889), (0.8897, 1.066, -0.2889), (0.8797, 1.035, -0.3732), (0.8797, 1.045, -0.3732), (0.8797, 1.056, -0.2889), (0.8797, 1.066, -0.2889), (0.8897, 1.045, -0.3732), (0.8451, 1.066, -0.2544), (0.8451, 1.056, -0.2544), (0.7608, 1.045, -0.2544), (0.7608, 1.035, -0.2544), (0.7608, 1.035, -0.2444), (0.8451, 1.056, -0.2444), (0.8451, 1.066, -0.2444), (0.7608, 1.035, -0.2344), (0.7608, 1.045, -0.2344), (0.8451, 1.056, -0.2344), (0.8451, 1.066, -0.2344), (0.7608, 1.045, -0.2444)], [], [(196, 197, 199, 198), (206, 204, 203, 205), (200, 207, 204, 203), (188, 195, 192, 191), (194, 192, 191, 193), (0, 1, 5, 3), (189, 193, 191, 188), (195, 192, 194, 190), (189, 188, 5, 1), (195, 190, 0, 3), (29, 19, 13, 9), (17, 15, 7, 11), (29, 23, 27, 19), (17, 25, 21, 15), (20, 18, 40, 41), (13, 11, 7, 9), (27, 23, 21, 25), (15, 29, 23, 21), (31, 32, 46, 45, 44, 43, 42, 41, 40, 39, 38, 37, 36, 35, 34, 33), (30, 28, 45, 46), (6, 4, 33, 34), (16, 14, 38, 39), (2, 59, 32, 31), (26, 24, 43, 44), (12, 10, 36, 37), (22, 20, 41, 42), (59, 30, 46, 32), (8, 6, 34, 35), (18, 16, 39, 40), (28, 26, 44, 45), (4, 2, 31, 33), (14, 12, 37, 38), (24, 22, 42, 43), (10, 8, 35, 36), (61, 124, 127, 62), (83, 146, 144, 81), (69, 132, 130, 67), (85, 148, 146, 83), (71, 134, 132, 69), (87, 150, 148, 85), (73, 136, 134, 71), (89, 152, 150, 87), (75, 138, 136, 73), (91, 154, 152, 89), (77, 140, 138, 75), (95, 158, 157, 92), (79, 142, 140, 77), (65, 128, 124, 61), (62, 127, 154, 91), (81, 144, 142, 79), (126, 125, 156, 159), (145, 147, 178, 176), (131, 133, 164, 162), (147, 149, 180, 178), (133, 135, 166, 164), (149, 151, 182, 180), (135, 137, 168, 166), (151, 153, 184, 182), (137, 139, 170, 168), (153, 155, 186, 184), (139, 141, 172, 170), (141, 143, 174, 172), (155, 126, 159, 186), (129, 131, 162, 160), (143, 145, 176, 174), (67, 130, 128, 65), (64, 97, 99, 66), (120, 185, 187, 122), (92, 157, 161, 96), (66, 99, 101, 68), (125, 129, 160, 156), (122, 187, 158, 95), (68, 101, 103, 70), (96, 161, 163, 98), (98, 163, 165, 100), (70, 103, 105, 72), (100, 165, 167, 102), (72, 105, 107, 74), (102, 167, 169, 104), (74, 107, 109, 76), (104, 169, 171, 106), (76, 109, 111, 78), (106, 171, 173, 108), (78, 111, 113, 80), (108, 173, 175, 110), (80, 113, 115, 82), (110, 175, 177, 112), (82, 115, 117, 84), (112, 177, 179, 114), (84, 117, 119, 86), (114, 179, 181, 116), (86, 119, 121, 88), (90, 123, 94, 63), (116, 181, 183, 118), (88, 121, 123, 90), (60, 93, 97, 64), (118, 183, 185, 120), (54, 47, 50, 51), (48, 50, 51, 49), (55, 56, 58, 57), (53, 49, 51, 54), (47, 50, 48, 52), (53, 54, 58, 56), (47, 52, 55, 57), (61, 62, 63, 60), (65, 61, 60, 64), (67, 65, 64, 66), (69, 67, 66, 68), (71, 69, 68, 70), (73, 71, 70, 72), (75, 73, 72, 74), (77, 75, 74, 76), (79, 77, 76, 78), (81, 79, 78, 80), (83, 81, 80, 82), (85, 83, 82, 84), (87, 85, 84, 86), (89, 87, 86, 88), (91, 89, 88, 90), (62, 91, 90, 63), (93, 94, 95, 92), (97, 93, 92, 96), (99, 97, 96, 98), (101, 99, 98, 100), (103, 101, 100, 102), (105, 103, 102, 104), (107, 105, 104, 106), (109, 107, 106, 108), (111, 109, 108, 110), (113, 111, 110, 112), (115, 113, 112, 114), (117, 115, 114, 116), (119, 117, 116, 118), (121, 119, 118, 120), (123, 121, 120, 122), (94, 123, 122, 95), (125, 126, 127, 124), (129, 125, 124, 128), (131, 129, 128, 130), (133, 131, 130, 132), (135, 133, 132, 134), (137, 135, 134, 136), (139, 137, 136, 138), (141, 139, 138, 140), (143, 141, 140, 142), (145, 143, 142, 144), (147, 145, 144, 146), (149, 147, 146, 148), (151, 149, 148, 150), (153, 151, 150, 152), (155, 153, 152, 154), (126, 155, 154, 127), (157, 158, 159, 156), (161, 157, 156, 160), (163, 161, 160, 162), (165, 163, 162, 164), (167, 165, 164, 166), (169, 167, 166, 168), (171, 169, 168, 170), (173, 171, 170, 172), (175, 173, 172, 174), (177, 175, 174, 176), (179, 177, 176, 178), (181, 179, 178, 180), (183, 181, 180, 182), (185, 183, 182, 184), (187, 185, 184, 186), (158, 187, 186, 159), (63, 94, 93, 60), (201, 205, 203, 200), (207, 204, 206, 202), (201, 200, 199, 197), (207, 202, 196, 198)])
_uv = me_eng1_2_004.uv_layers.new(name='UVMap')
_uv.uv.foreach_set('vector', [0.7906, 0.7993, 0.7906, 0.7993, 0.7906, 0.7993, 0.7906, 0.7993, 0.7906, 0.7993, 0.7906, 0.7993, 0.7906, 0.7993, 0.7906, 0.7993, 0.0, 0.0, 0.0, 0.0, 0.0, 0.0, 0.0, 0.0, 0.0, 0.0, 0.0, 0.0, 0.0, 0.0, 0.0, 0.0, 0.7906, 0.7993, 0.7906, 0.7993, 0.7906, 0.7993, 0.7906, 0.7993, 0.7906, 0.7993, 0.7906, 0.7993, 0.7906, 0.7993, 0.7906, 0.7993, 0.0, 0.0, 0.0, 0.0, 0.0, 0.0, 0.0, 0.0, 0.4331, 0.3667, 0.4331, 0.3667, 0.4331, 0.3667, 0.4331, 0.3667, 0.0, 0.0, 0.0, 0.0, 0.0, 0.0, 0.0, 0.0, 0.4331, 0.3667, 0.4331, 0.3667, 0.4331, 0.3667, 0.4331, 0.3667, 0.4331, 0.3667, 0.4331, 0.3667, 0.4331, 0.3667, 0.4331, 0.3667, 0.0, 0.0, 0.0, 0.0, 0.0, 0.0, 0.0, 0.0, 0.4331, 0.3667, 0.4331, 0.3667, 0.4331, 0.3667, 0.4331, 0.3667, 0.0, 0.0, 0.0, 0.0, 0.0, 0.0, 0.0, 0.0, 0.7869, 0.7904, 0.7886, 0.7892, 0.7886, 0.7892, 0.7869, 0.7904, 0.7906, 0.7993, 0.7906, 0.7993, 0.7906, 0.7993, 0.7906, 0.7993, 0.7906, 0.7993, 0.7906, 0.7993, 0.7906, 0.7993, 0.7906, 0.7993, 0.0, 0.0, 0.0, 0.0, 0.0, 0.0, 0.0, 0.0, 0.7927, 0.7989, 0.7906, 0.7993, 0.7886, 0.7989, 0.7869, 0.7978, 0.7858, 0.7961, 0.7854, 0.7941, 0.7858, 0.7921, 0.7869, 0.7904, 0.7886, 0.7892, 0.7906, 0.7888, 0.7927, 0.7892, 0.7944, 0.7904, 0.7955, 0.7921, 0.7959, 0.7941, 0.7955, 0.7961, 0.7944, 0.7978, 0.7886, 0.7989, 0.7869, 0.7978, 0.7869, 0.7978, 0.7886, 0.7989, 0.7955, 0.7961, 0.7944, 0.7978, 0.7944, 0.7978, 0.7955, 0.7961, 0.7906, 0.7888, 0.7927, 0.7892, 0.7927, 0.7892, 0.7906, 0.7888, 0.7927, 0.7989, 0.7906, 0.7993, 0.7906, 0.7993, 0.7927, 0.7989, 0.7858, 0.7961, 0.7854, 0.7941, 0.7854, 0.7941, 0.7858, 0.7961, 0.7944, 0.7904, 0.7955, 0.7921, 0.7955, 0.7921, 0.7944, 0.7904, 0.7858, 0.7921, 0.7869, 0.7904, 0.7869, 0.7904, 0.7858, 0.7921, 0.7906, 0.7993, 0.7886, 0.7989, 0.7886, 0.7989, 0.7906, 0.7993, 0.7959, 0.7941, 0.7955, 0.7961, 0.7955, 0.7961, 0.7959, 0.7941, 0.7886, 0.7892, 0.7906, 0.7888, 0.7906, 0.7888, 0.7886, 0.7892, 0.7869, 0.7978, 0.7858, 0.7961, 0.7858, 0.7961, 0.7869, 0.7978, 0.7944, 0.7978, 0.7927, 0.7989, 0.7927, 0.7989, 0.7944, 0.7978, 0.7927, 0.7892, 0.7944, 0.7904, 0.7944, 0.7904, 0.7927, 0.7892, 0.7854, 0.7941, 0.7858, 0.7921, 0.7858, 0.7921, 0.7854, 0.7941, 0.7955, 0.7921, 0.7959, 0.7941, 0.7959, 0.7941, 0.7955, 0.7921, 0.0, 0.0, 0.0, 0.0, 0.0, 0.0, 0.0, 0.0, 0.0, 0.0, 0.0, 0.0, 0.0, 0.0, 0.0, 0.0, 0.0, 0.0, 0.0, 0.0, 0.0, 0.0, 0.0, 0.0, 0.0, 0.0, 0.0, 0.0, 0.0, 0.0, 0.0, 0.0, 0.0, 0.0, 0.0, 0.0, 0.0, 0.0, 0.0, 0.0, 0.0, 0.0, 0.0, 0.0, 0.0, 0.0, 0.0, 0.0, 0.0, 0.0, 0.0, 0.0, 0.0, 0.0, 0.0, 0.0, 0.0, 0.0, 0.0, 0.0, 0.0, 0.0, 0.0, 0.0, 0.0, 0.0, 0.0, 0.0, 0.0, 0.0, 0.0, 0.0, 0.0, 0.0, 0.0, 0.0, 0.0, 0.0, 0.0, 0.0, 0.0, 0.0, 0.0, 0.0, 0.0, 0.0, 0.0, 0.0, 0.0, 0.0, 0.0, 0.0, 0.0, 0.0, 0.0, 0.0, 0.0, 0.0, 0.0, 0.0, 0.0, 0.0, 0.0, 0.0, 0.0, 0.0, 0.0, 0.0, 0.0, 0.0, 0.0, 0.0, 0.0, 0.0, 0.0, 0.0, 0.0, 0.0, 0.0, 0.0, 0.0, 0.0, 0.0, 0.0, 0.0, 0.0, 0.0, 0.0, 0.4302, 0.3767, 0.4302, 0.3767, 0.4302, 0.3767, 0.4302, 0.3767, 0.4302, 0.3767, 0.4302, 0.3767, 0.4302, 0.3767, 0.4302, 0.3767, 0.4302, 0.3767, 0.4302, 0.3767, 0.4302, 0.3767, 0.4302, 0.3767, 0.4302, 0.3767, 0.4302, 0.3767, 0.4302, 0.3767, 0.4302, 0.3767, 0.4302, 0.3767, 0.4302, 0.3767, 0.4302, 0.3767, 0.4302, 0.3767, 0.4302, 0.3767, 0.4302, 0.3767, 0.4302, 0.3767, 0.4302, 0.3767, 0.4302, 0.3767, 0.4302, 0.3767, 0.4302, 0.3767, 0.4302, 0.3767, 0.4302, 0.3767, 0.4302, 0.3767, 0.4302, 0.3767, 0.4302, 0.3767, 0.4302, 0.3767, 0.4302, 0.3767, 0.4302, 0.3767, 0.4302, 0.3767, 0.4302, 0.3767, 0.4302, 0.3767, 0.4302, 0.3767, 0.4302, 0.3767, 0.4302, 0.3767, 0.4302, 0.3767, 0.4302, 0.3767, 0.4302, 0.3767, 0.4302, 0.3767, 0.4302, 0.3767, 0.4302, 0.3767, 0.4302, 0.3767, 0.4302, 0.3767, 0.4302, 0.3767, 0.4302, 0.3767, 0.4302, 0.3767, 0.4302, 0.3767, 0.4302, 0.3767, 0.4302, 0.3767, 0.4302, 0.3767, 0.4302, 0.3767, 0.4302, 0.3767, 0.4302, 0.3767, 0.4302, 0.3767, 0.0, 0.0, 0.0, 0.0, 0.0, 0.0, 0.0, 0.0, 0.0, 0.0, 0.0, 0.0, 0.0, 0.0, 0.0, 0.0, 0.0, 0.0, 0.0, 0.0, 0.0, 0.0, 0.0, 0.0, 0.0, 0.0, 0.0, 0.0, 0.0, 0.0, 0.0, 0.0, 0.0, 0.0, 0.0, 0.0, 0.0, 0.0, 0.0, 0.0, 0.4302, 0.3767, 0.4302, 0.3767, 0.4302, 0.3767, 0.4302, 0.3767, 0.0, 0.0, 0.0, 0.0, 0.0, 0.0, 0.0, 0.0, 0.0, 0.0, 0.0, 0.0, 0.0, 0.0, 0.0, 0.0, 0.0, 0.0, 0.0, 0.0, 0.0, 0.0, 0.0, 0.0, 0.0, 0.0, 0.0, 0.0, 0.0, 0.0, 0.0, 0.0, 0.0, 0.0, 0.0, 0.0, 0.0, 0.0, 0.0, 0.0, 0.0, 0.0, 0.0, 0.0, 0.0, 0.0, 0.0, 0.0, 0.0, 0.0, 0.0, 0.0, 0.0, 0.0, 0.0, 0.0, 0.0, 0.0, 0.0, 0.0, 0.0, 0.0, 0.0, 0.0, 0.0, 0.0, 0.0, 0.0, 0.0, 0.0, 0.0, 0.0, 0.0, 0.0, 0.0, 0.0, 0.0, 0.0, 0.0, 0.0, 0.0, 0.0, 0.0, 0.0, 0.0, 0.0, 0.0, 0.0, 0.0, 0.0, 0.0, 0.0, 0.0, 0.0, 0.0, 0.0, 0.0, 0.0, 0.0, 0.0, 0.0, 0.0, 0.0, 0.0, 0.0, 0.0, 0.0, 0.0, 0.0, 0.0, 0.0, 0.0, 0.0, 0.0, 0.0, 0.0, 0.0, 0.0, 0.0, 0.0, 0.0, 0.0, 0.0, 0.0, 0.0, 0.0, 0.0, 0.0, 0.0, 0.0, 0.0, 0.0, 0.0, 0.0, 0.0, 0.0, 0.0, 0.0, 0.0, 0.0, 0.0, 0.0, 0.0, 0.0, 0.0, 0.0, 0.0, 0.0, 0.0, 0.0, 0.0, 0.0, 0.0, 0.0, 0.0, 0.0, 0.0, 0.0, 0.0, 0.0, 0.0, 0.0, 0.0, 0.0, 0.0, 0.0, 0.0, 0.0, 0.0, 0.0, 0.0, 0.0, 0.0, 0.0, 0.0, 0.0, 0.0, 0.0, 0.0, 0.0, 0.0, 0.0, 0.0, 0.0, 0.0, 0.0, 0.0, 0.0, 0.0, 0.0, 0.0, 0.0, 0.0, 0.0, 0.0, 0.0, 0.0, 0.0, 0.0, 0.0, 0.0, 0.0, 0.0, 0.0, 0.0, 0.0, 0.0, 0.0, 0.0, 0.0, 0.0, 0.0, 0.0, 0.0, 0.0, 0.0, 0.7906, 0.7993, 0.7906, 0.7993, 0.7906, 0.7993, 0.7906, 0.7993, 0.7906, 0.7993, 0.7906, 0.7993, 0.7906, 0.7993, 0.7906, 0.7993, 0.0, 0.0, 0.0, 0.0, 0.0, 0.0, 0.0, 0.0, 0.4331, 0.3667, 0.4331, 0.3667, 0.4331, 0.3667, 0.4331, 0.3667, 0.0, 0.0, 0.0, 0.0, 0.0, 0.0, 0.0, 0.0, 0.4331, 0.3667, 0.4331, 0.3667, 0.4331, 0.3667, 0.4331, 0.3667, 0.0, 0.0, 0.0, 0.0, 0.0, 0.0, 0.0, 0.0, 0.0, 0.0, 0.0, 0.0, 0.0, 0.0, 0.0, 0.0, 0.0, 0.0, 0.0, 0.0, 0.0, 0.0, 0.0, 0.0, 0.0, 0.0, 0.0, 0.0, 0.0, 0.0, 0.0, 0.0, 0.0, 0.0, 0.0, 0.0, 0.0, 0.0, 0.0, 0.0, 0.0, 0.0, 0.0, 0.0, 0.0, 0.0, 0.0, 0.0, 0.0, 0.0, 0.0, 0.0, 0.0, 0.0, 0.0, 0.0, 0.0, 0.0, 0.0, 0.0, 0.0, 0.0, 0.0, 0.0, 0.0, 0.0, 0.0, 0.0, 0.0, 0.0, 0.0, 0.0, 0.0, 0.0, 0.0, 0.0, 0.0, 0.0, 0.0, 0.0, 0.0, 0.0, 0.0, 0.0, 0.0, 0.0, 0.0, 0.0, 0.0, 0.0, 0.0, 0.0, 0.0, 0.0, 0.0, 0.0, 0.0, 0.0, 0.0, 0.0, 0.0, 0.0, 0.0, 0.0, 0.0, 0.0, 0.0, 0.0, 0.0, 0.0, 0.0, 0.0, 0.0, 0.0, 0.0, 0.0, 0.0, 0.0, 0.0, 0.0, 0.0, 0.0, 0.0, 0.0, 0.0, 0.0, 0.0, 0.0, 0.0, 0.0, 0.0, 0.0, 0.0, 0.0, 0.0, 0.0, 0.0, 0.0, 0.0, 0.0, 0.0, 0.0, 0.0, 0.0, 0.0, 0.0, 0.0, 0.0, 0.0, 0.0, 0.0, 0.0, 0.0, 0.0, 0.0, 0.0, 0.0, 0.0, 0.0, 0.0, 0.0, 0.0, 0.0, 0.0, 0.0, 0.0, 0.0, 0.0, 0.0, 0.0, 0.0, 0.0, 0.0, 0.0, 0.0, 0.0, 0.0, 0.0, 0.0, 0.0, 0.0, 0.0, 0.0, 0.0, 0.0, 0.0, 0.0, 0.0, 0.0, 0.0, 0.0, 0.0, 0.0, 0.0, 0.0, 0.0, 0.0, 0.0, 0.0, 0.0, 0.0, 0.0, 0.0, 0.0, 0.0, 0.0, 0.0, 0.0, 0.0, 0.0, 0.0, 0.0, 0.0, 0.0, 0.0, 0.0, 0.0, 0.0, 0.0, 0.0, 0.0, 0.0, 0.0, 0.0, 0.0, 0.0, 0.0, 0.0, 0.0, 0.0, 0.0, 0.0, 0.0, 0.0, 0.0, 0.0, 0.0, 0.0, 0.0, 0.0, 0.0, 0.0, 0.0, 0.0, 0.0, 0.0, 0.0, 0.0, 0.0, 0.0, 0.0, 0.0, 0.0, 0.0, 0.0, 0.0, 0.4302, 0.3767, 0.4302, 0.3767, 0.4302, 0.3767, 0.4302, 0.3767, 0.4302, 0.3767, 0.4302, 0.3767, 0.4302, 0.3767, 0.4302, 0.3767, 0.4302, 0.3767, 0.4302, 0.3767, 0.4302, 0.3767, 0.4302, 0.3767, 0.4302, 0.3767, 0.4302, 0.3767, 0.4302, 0.3767, 0.4302, 0.3767, 0.4302, 0.3767, 0.4302, 0.3767, 0.4302, 0.3767, 0.4302, 0.3767, 0.4302, 0.3767, 0.4302, 0.3767, 0.4302, 0.3767, 0.4302, 0.3767, 0.4302, 0.3767, 0.4302, 0.3767, 0.4302, 0.3767, 0.4302, 0.3767, 0.4302, 0.3767, 0.4302, 0.3767, 0.4302, 0.3767, 0.4302, 0.3767, 0.4302, 0.3767, 0.4302, 0.3767, 0.4302, 0.3767, 0.4302, 0.3767, 0.4302, 0.3767, 0.4302, 0.3767, 0.4302, 0.3767, 0.4302, 0.3767, 0.4302, 0.3767, 0.4302, 0.3767, 0.4302, 0.3767, 0.4302, 0.3767, 0.4302, 0.3767, 0.4302, 0.3767, 0.4302, 0.3767, 0.4302, 0.3767, 0.4302, 0.3767, 0.4302, 0.3767, 0.4302, 0.3767, 0.4302, 0.3767, 0.4302, 0.3767, 0.4302, 0.3767, 0.4302, 0.3767, 0.4302, 0.3767, 0.4302, 0.3767, 0.4302, 0.3767, 0.4302, 0.3767, 0.4302, 0.3767, 0.4302, 0.3767, 0.4302, 0.3767, 0.4302, 0.3767, 0.4302, 0.3767, 0.0, 0.0, 0.0, 0.0, 0.0, 0.0, 0.0, 0.0, 0.0, 0.0, 0.0, 0.0, 0.0, 0.0, 0.0, 0.0, 0.0, 0.0, 0.0, 0.0, 0.0, 0.0, 0.0, 0.0, 0.0, 0.0, 0.0, 0.0, 0.0, 0.0, 0.0, 0.0, 0.0, 0.0, 0.0, 0.0, 0.0, 0.0, 0.0, 0.0, 0.0, 0.0, 0.0, 0.0, 0.0, 0.0, 0.0, 0.0, 0.0, 0.0, 0.0, 0.0, 0.0, 0.0, 0.0, 0.0, 0.0, 0.0, 0.0, 0.0, 0.0, 0.0, 0.0, 0.0, 0.0, 0.0, 0.0, 0.0, 0.0, 0.0, 0.0, 0.0, 0.0, 0.0, 0.0, 0.0, 0.0, 0.0, 0.0, 0.0, 0.0, 0.0, 0.0, 0.0, 0.0, 0.0, 0.0, 0.0, 0.0, 0.0, 0.0, 0.0, 0.0, 0.0, 0.0, 0.0, 0.0, 0.0, 0.0, 0.0, 0.0, 0.0, 0.0, 0.0, 0.0, 0.0, 0.0, 0.0, 0.0, 0.0, 0.0, 0.0, 0.0, 0.0, 0.0, 0.0, 0.0, 0.0, 0.0, 0.0, 0.0, 0.0, 0.0, 0.0, 0.0, 0.0, 0.0, 0.0, 0.0, 0.0, 0.0, 0.0, 0.0, 0.0, 0.0, 0.0, 0.0, 0.0, 0.0, 0.0, 0.0, 0.0, 0.0, 0.0, 0.4331, 0.3667, 0.4331, 0.3667, 0.4331, 0.3667, 0.4331, 0.3667, 0.0, 0.0, 0.0, 0.0, 0.0, 0.0, 0.0, 0.0, 0.4331, 0.3667, 0.4331, 0.3667, 0.4331, 0.3667, 0.4331, 0.3667])
me_eng1_2_004.use_remesh_preserve_volume = False
me_eng1_2_004.use_remesh_preserve_attributes = False
me_eng1_2_004.use_mirror_vertex_groups = False
me_eng1_2_004.update()

# ---- objects
ob_eng1_1_mesh_boxes = bpy.data.objects.new('eng1_1_mesh_boxes', me_eng1_2_003)
ob_eng1_2_pipes = bpy.data.objects.new('eng1_2_pipes', me_eng1_2_002)
ob_eng1_1_mesh = bpy.data.objects.new('eng1_1_mesh', me_eng1_3_002)
ob_eng1_5_background_mesh = bpy.data.objects.new('eng1_5_background_mesh', me_eng1_2)
ob_eng1_2_wheel1_mesh = bpy.data.objects.new('eng1_2_wheel1_mesh', me_eng1_2_004)

# ---- transforms, parenting, visibility, modifiers, constraints
ob_eng1_1_mesh_boxes.location = (2.56, 0.0, 0.0)
ob_eng1_1_mesh_boxes.lineart.crease_threshold = 0.0
ob_eng1_2_pipes.location = (2.56, 0.0, 0.0)
ob_eng1_2_pipes.lineart.crease_threshold = 0.0
ob_eng1_1_mesh.location = (0.0, 0.0, 2.56)
ob_eng1_1_mesh.lineart.crease_threshold = 0.0
ob_eng1_5_background_mesh.location = (2.56, 0.0, 0.0)
ob_eng1_5_background_mesh.lineart.crease_threshold = 0.0
ob_eng1_2_wheel1_mesh.location = (0.0, 0.0, 0.0)
ob_eng1_2_wheel1_mesh.lineart.crease_threshold = 0.0

# ---- collection membership
col_collection_1.objects.link(ob_eng1_1_mesh_boxes)
col_collection_1.objects.link(ob_eng1_2_pipes)
col_collection_1.objects.link(ob_eng1_1_mesh)
col_collection_1.objects.link(ob_eng1_5_background_mesh)
col_collection_1.objects.link(ob_eng1_2_wheel1_mesh)

# ---- scene / render settings (as saved in the file)
scene.frame_start = 1; scene.frame_end = 2; scene.frame_set(1)
scene.render.engine = 'BLENDER_EEVEE_NEXT'
scene.render.resolution_percentage = 50
scene.render.dither_intensity = 0.0
scene.cycles.use_denoising = False
scene.cycles.samples = 128
scene.cycles.sampling_pattern = 'TABULATED_SOBOL'
scene.cycles.light_sampling_threshold = 0.0
scene.cycles.use_adaptive_sampling = False
scene.cycles.use_light_tree = False
scene.cycles.blur_glossy = 0.0
scene.cycles.sample_clamp_indirect = 0.0
scene.view_settings.view_transform = 'Standard'
bpy.context.view_layer.update()

# ---- added for rendering (the .blend has no active camera and no usable light): camera, sun
cam_auto = bpy.data.cameras.new('AutoCamera')
cam_auto.lens = 50.0
cam_auto.sensor_width = 36.0
cam_auto.clip_end = 1000.0
ob_auto_camera = bpy.data.objects.new('AutoCamera', cam_auto)
scene.collection.objects.link(ob_auto_camera)
ob_auto_camera.location = (3.36693, -2.83343, 2.69354)
ob_auto_camera.rotation_euler = (1.09748, -7.21219e-08, 0.694738)
scene.camera = ob_auto_camera
light_auto_sun = bpy.data.lights.new('AutoSun', 'SUN')
light_auto_sun.energy = 3.0
light_auto_sun.angle = 0.0523599
ob_auto_sun = bpy.data.objects.new('AutoSun', light_auto_sun)
scene.collection.objects.link(ob_auto_sun)
ob_auto_sun.rotation_euler = (0.872665, 0.174533, 0.523599)
bpy.context.view_layer.update()
